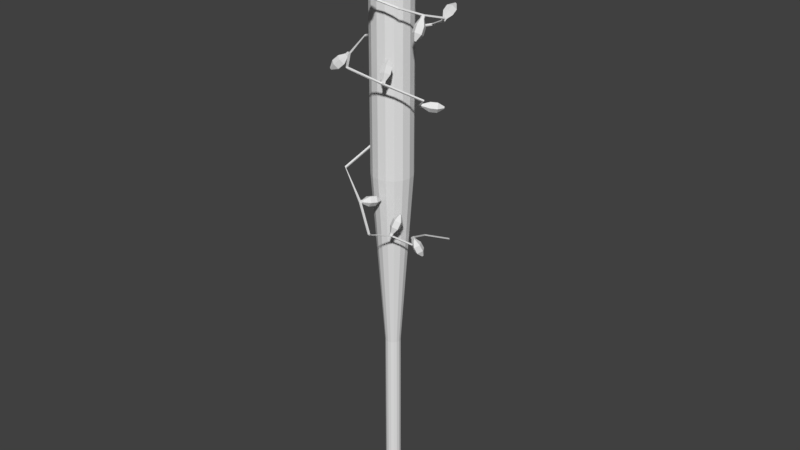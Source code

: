 # Source: baseball_bat_with_xmas_lights.blend  (saved by Blender 2.78.0; exported with 4.5.12 LTS)
import bpy
from mathutils import Matrix  # noqa: F401  (used for matrix-valued properties, if any)

bpy.ops.wm.read_factory_settings(use_empty=True)
scene = bpy.context.scene
scene.name = 'Scene'

# ---- collections
col_collection_1 = bpy.data.collections.new('Collection 1'); scene.collection.children.link(col_collection_1)

# ---- world
world_world = bpy.data.worlds.new('World'); scene.world = world_world
world_world.color = (0.05088, 0.05088, 0.05088)
world_world.use_sun_shadow = False
world_world.sun_shadow_jitter_overblur = 0.0
world_world.cycles.sampling_method = 'MANUAL'

# ---- meshes
me_cylinder = bpy.data.meshes.new('Cylinder')
me_cylinder.from_pydata([(0.07898, 0.04083, 0.4583), (0.07999, 0.05161, 0.4621), (0.07557, 0.04777, 0.4742), (0.07817, 0.06977, 0.4353), (0.07456, 0.03699, 0.4704), (0.07567, 0.04309, 0.4259), (0.0845, 0.03161, 0.4723), (0.1003, 0.02977, 0.4307), (0.09166, 0.03906, 0.4773), (0.118, 0.04821, 0.443), (0.08614, 0.04905, 0.4785), (0.1043, 0.07293, 0.4459), (0.08892, 0.03545, 0.4602), (0.09608, 0.0429, 0.4652), (0.09056, 0.05289, 0.4664), (0.08898, 0.07916, 0.4058), (0.08647, 0.05248, 0.3964), (0.1111, 0.03916, 0.4012), (0.1288, 0.0576, 0.4135), (0.1151, 0.08232, 0.4164), (0.1133, 0.07458, 0.3805), (0.1127, 0.0684, 0.3783), (0.1184, 0.06532, 0.3794), (0.1225, 0.06959, 0.3823), (0.1194, 0.07531, 0.3829), (0.1224, -0.1423, 0.5784), (0.1187, -0.1321, 0.5746), (0.1161, -0.1376, 0.5626), (0.1336, -0.1106, 0.5937), (0.1198, -0.1478, 0.5664), (0.1426, -0.1358, 0.6032), (0.1108, -0.1533, 0.5709), (0.1203, -0.1495, 0.6142), (0.1016, -0.1465, 0.5698), (0.09753, -0.1327, 0.6116), (0.1049, -0.1368, 0.5647), (0.1057, -0.1087, 0.5989), (0.1134, -0.1478, 0.5829), (0.1042, -0.1411, 0.5818), (0.1075, -0.1314, 0.5767), (0.14, -0.09729, 0.6231), (0.149, -0.1225, 0.6325), (0.1267, -0.1362, 0.6436), (0.1039, -0.1194, 0.6409), (0.1121, -0.0954, 0.6283), (0.1336, -0.09832, 0.6579), (0.1357, -0.1042, 0.6601), (0.1306, -0.1073, 0.6627), (0.1253, -0.1035, 0.662), (0.1272, -0.09788, 0.6591), (-0.005433, -0.1884, 0.7196), (0.0006797, -0.192, 0.7106), (-0.003385, -0.2046, 0.7128), (0.02371, -0.1695, 0.707), (-0.009498, -0.201, 0.7218), (0.00858, -0.1606, 0.7293), (-0.02001, -0.1983, 0.7181), (-0.01743, -0.1539, 0.7202), (-0.02039, -0.2002, 0.7068), (-0.01838, -0.1586, 0.6922), (-0.01012, -0.2041, 0.7036), (0.007049, -0.1682, 0.684), (-0.01594, -0.1857, 0.7159), (-0.01632, -0.1876, 0.7046), (-0.006051, -0.1915, 0.7013), (0.03365, -0.1387, 0.7015), (0.01852, -0.1298, 0.7238), (-0.007494, -0.1231, 0.7146), (-0.00844, -0.1278, 0.6867), (0.01699, -0.1374, 0.6785), (0.02387, -0.1053, 0.695), (0.02037, -0.1032, 0.7001), (0.01435, -0.1017, 0.698), (0.01413, -0.1028, 0.6915), (0.02001, -0.105, 0.6896), (-0.1082, 0.0445, 0.9124), (-0.1145, 0.03569, 0.9161), (-0.1079, 0.02744, 0.9079), (-0.1417, 0.0494, 0.9272), (-0.1015, 0.03625, 0.9042), (-0.126, 0.07122, 0.918), (-0.09225, 0.03704, 0.9109), (-0.1031, 0.07317, 0.9346), (-0.09284, 0.02871, 0.9187), (-0.1045, 0.05255, 0.954), (-0.1025, 0.02277, 0.9169), (-0.1284, 0.03786, 0.9495), (-0.0989, 0.04529, 0.9191), (-0.09949, 0.03696, 0.927), (-0.1091, 0.03103, 0.9251), (-0.158, 0.06958, 0.9473), (-0.1423, 0.0914, 0.9381), (-0.1193, 0.09335, 0.9547), (-0.1208, 0.07273, 0.9742), (-0.1447, 0.05804, 0.9696), (-0.1556, 0.09285, 0.974), (-0.152, 0.09791, 0.9718), (-0.1467, 0.09836, 0.9757), (-0.147, 0.09358, 0.9802), (-0.1526, 0.09018, 0.9791), (0.1016, 0.08111, 1.088), (0.0948, 0.0896, 1.092), (0.0847, 0.08089, 1.093), (0.1079, 0.1164, 1.079), (0.09146, 0.07239, 1.09), (0.1246, 0.09539, 1.07), (0.09676, 0.06785, 1.099), (0.1378, 0.08415, 1.093), (0.09328, 0.07353, 1.108), (0.1291, 0.09822, 1.116), (0.08582, 0.08159, 1.105), (0.1107, 0.1182, 1.107), (0.1069, 0.07656, 1.097), (0.1034, 0.08225, 1.107), (0.09592, 0.0903, 1.103), (0.1326, 0.1377, 1.075), (0.1493, 0.1167, 1.066), (0.1625, 0.1055, 1.089), (0.1538, 0.1195, 1.112), (0.1354, 0.1395, 1.104), (0.1659, 0.1461, 1.084), (0.1697, 0.1413, 1.082), (0.1728, 0.1387, 1.087), (0.1708, 0.1419, 1.093), (0.1665, 0.1465, 1.091), (0.09858, -0.1725, 1.28), (0.1044, -0.164, 1.276), (0.107, -0.1719, 1.265), (0.1136, -0.1451, 1.3), (0.1012, -0.1804, 1.27), (0.09921, -0.1662, 1.312), (0.09022, -0.1797, 1.267), (0.07209, -0.1643, 1.304), (0.08927, -0.1706, 1.26), (0.06973, -0.1419, 1.287), (0.09964, -0.1658, 1.259), (0.0954, -0.1301, 1.284), (0.08762, -0.1717, 1.277), (0.08667, -0.1627, 1.27), (0.09704, -0.1579, 1.269), (0.1073, -0.1258, 1.326), (0.09286, -0.1469, 1.338), (0.06573, -0.1449, 1.33), (0.06338, -0.1226, 1.313), (0.08905, -0.1107, 1.31), (0.08231, -0.111, 1.346), (0.07897, -0.1159, 1.349), (0.07269, -0.1155, 1.347), (0.07214, -0.1103, 1.343), (0.07809, -0.1075, 1.343), (-0.09943, -0.1644, 1.334), (-0.1045, -0.1702, 1.342), (-0.09629, -0.1644, 1.351), (-0.1173, -0.1962, 1.327), (-0.0912, -0.1586, 1.342), (-0.1047, -0.1818, 1.306), (-0.09676, -0.1487, 1.341), (-0.1185, -0.1572, 1.303), (-0.1053, -0.1483, 1.349), (-0.1396, -0.1563, 1.322), (-0.105, -0.158, 1.355), (-0.1389, -0.1804, 1.337), (-0.105, -0.1545, 1.332), (-0.1135, -0.1541, 1.34), (-0.1132, -0.1638, 1.346), (-0.1375, -0.2104, 1.306), (-0.1249, -0.196, 1.285), (-0.1386, -0.1714, 1.281), (-0.1597, -0.1705, 1.3), (-0.159, -0.1946, 1.315), (-0.1617, -0.2054, 1.28), (-0.1588, -0.2021, 1.276), (-0.162, -0.1964, 1.275), (-0.1668, -0.1962, 1.279), (-0.1667, -0.2017, 1.283), (-0.07171, 0.1361, 1.4), (-0.06931, 0.1279, 1.393), (-0.06888, 0.137, 1.383), (-0.08097, 0.1008, 1.406), (-0.07129, 0.1453, 1.39), (-0.08693, 0.1212, 1.425), (-0.06137, 0.1493, 1.395), (-0.06238, 0.131, 1.435), (-0.05283, 0.1435, 1.39), (-0.04125, 0.1168, 1.423), (-0.05748, 0.1359, 1.382), (-0.05274, 0.09806, 1.405), (-0.0618, 0.1401, 1.404), (-0.05326, 0.1343, 1.399), (-0.0579, 0.1268, 1.392), (-0.08201, 0.07836, 1.43), (-0.08797, 0.09875, 1.449), (-0.06342, 0.1086, 1.459), (-0.04229, 0.09432, 1.447), (-0.05378, 0.07562, 1.429), (-0.06897, 0.06796, 1.461), (-0.07034, 0.07268, 1.466), (-0.06466, 0.07496, 1.468), (-0.05977, 0.07165, 1.465), (-0.06243, 0.06733, 1.461), (0.1351, 0.168, 1.463), (0.1368, 0.1625, 1.473), (0.1377, 0.1508, 1.466), (0.1237, 0.1818, 1.495), (0.1359, 0.1564, 1.456), (0.1195, 0.1955, 1.471), (0.1462, 0.1595, 1.452), (0.1448, 0.2032, 1.46), (0.1542, 0.1558, 1.459), (0.1647, 0.1942, 1.479), (0.1489, 0.1505, 1.468), (0.1516, 0.181, 1.5), (0.1454, 0.1711, 1.459), (0.1534, 0.1675, 1.466), (0.1481, 0.1621, 1.475), (0.1217, 0.2103, 1.512), (0.1174, 0.224, 1.487), (0.1428, 0.2316, 1.477), (0.1627, 0.2227, 1.495), (0.1496, 0.2094, 1.516), (0.1346, 0.243, 1.515), (0.1336, 0.2462, 1.51), (0.1395, 0.2479, 1.507), (0.1441, 0.2459, 1.512), (0.1411, 0.2428, 1.517), (0.1952, -0.03137, 1.517), (0.1992, -0.04099, 1.523), (0.1989, -0.03405, 1.535), (0.2152, -0.05859, 1.499), (0.1949, -0.02443, 1.529), (0.2053, -0.03478, 1.485), (0.183, -0.02487, 1.529), (0.176, -0.03587, 1.485), (0.1797, -0.03476, 1.535), (0.1677, -0.06034, 1.499), (0.1895, -0.04043, 1.538), (0.1919, -0.07438, 1.508), (0.1834, -0.03181, 1.517), (0.1801, -0.0417, 1.523), (0.1898, -0.04737, 1.526), (0.216, -0.07556, 1.47), (0.2062, -0.05176, 1.456), (0.1769, -0.05284, 1.456), (0.1686, -0.07732, 1.47), (0.1928, -0.09136, 1.479), (0.197, -0.08715, 1.441), (0.1948, -0.08164, 1.438), (0.188, -0.08189, 1.438), (0.1861, -0.08756, 1.441), (0.1917, -0.09081, 1.443), (0.0486, -0.1802, 1.619), (0.03863, -0.1808, 1.626), (0.03316, -0.1705, 1.618), (0.04821, -0.1946, 1.655), (0.04312, -0.1698, 1.612), (0.07288, -0.1929, 1.639), (0.04203, -0.1771, 1.603), (0.07017, -0.211, 1.616), (0.03138, -0.1823, 1.603), (0.04382, -0.2238, 1.618), (0.0259, -0.1782, 1.613), (0.03025, -0.2137, 1.642), (0.0475, -0.1875, 1.61), (0.03686, -0.1926, 1.611), (0.03137, -0.1885, 1.621), (0.0616, -0.2198, 1.673), (0.08627, -0.2182, 1.657), (0.08356, -0.2363, 1.634), (0.05721, -0.2491, 1.636), (0.04364, -0.2389, 1.66), (0.07643, -0.2533, 1.673), (0.08214, -0.2529, 1.669), (0.08151, -0.2571, 1.664), (0.07541, -0.2601, 1.664), (0.07227, -0.2577, 1.67), (-0.1527, -0.1001, 1.66), (-0.1591, -0.09343, 1.653), (-0.1628, -0.1042, 1.646), (-0.1457, -0.06402, 1.655), (-0.1564, -0.1109, 1.652), (-0.1298, -0.08048, 1.672), (-0.1629, -0.1144, 1.661), (-0.1459, -0.08913, 1.694), (-0.1734, -0.1099, 1.66), (-0.1718, -0.07801, 1.69), (-0.1733, -0.1036, 1.65), (-0.1717, -0.06249, 1.667), (-0.1592, -0.1036, 1.668), (-0.1696, -0.09908, 1.667), (-0.1696, -0.09281, 1.657), (-0.1366, -0.03762, 1.673), (-0.1207, -0.05408, 1.689), (-0.1368, -0.06273, 1.711), (-0.1627, -0.05161, 1.708), (-0.1626, -0.03609, 1.684), (-0.1354, -0.0222, 1.704), (-0.1317, -0.02601, 1.708), (-0.1355, -0.02801, 1.713), (-0.1415, -0.02544, 1.713), (-0.1414, -0.02185, 1.707), (0.0241, 0.2235, 1.852), (0.02897, 0.2164, 1.846), (0.02664, 0.223, 1.844), (0.02668, 0.2167, 1.853), (-0.09554, 0.1635, 1.8), (-0.09173, 0.1636, 1.793), (-0.08832, 0.1576, 1.795), (-0.09176, 0.1574, 1.802), (-0.1805, 0.08541, 1.737), (-0.1757, 0.08641, 1.731), (-0.1714, 0.08137, 1.734), (-0.1758, 0.08033, 1.74), (-0.233, -0.005402, 1.667), (-0.2276, -0.00339, 1.661), (-0.2229, -0.007448, 1.665), (-0.2278, -0.009395, 1.67), (-0.1691, -0.1122, 1.653), (-0.1638, -0.1078, 1.648), (-0.1613, -0.1056, 1.655), (-0.1661, -0.1096, 1.659), (-0.08137, -0.2011, 1.649), (-0.07688, -0.1959, 1.645), (-0.07512, -0.193, 1.651), (-0.07923, -0.1978, 1.655), (0.03704, -0.1799, 1.61), (0.03381, -0.1741, 1.605), (0.03399, -0.1699, 1.611), (0.03697, -0.1751, 1.615), (0.1442, -0.134, 1.574), (0.14, -0.1287, 1.57), (0.1393, -0.1249, 1.576), (0.1432, -0.1298, 1.58), (0.1944, -0.03304, 1.532), (0.1873, -0.03178, 1.529), (0.1851, -0.02926, 1.535), (0.1916, -0.03036, 1.538), (0.2162, 0.07488, 1.5), (0.2088, 0.07475, 1.497), (0.2065, 0.07596, 1.504), (0.2132, 0.07611, 1.507), (0.1468, 0.1587, 1.461), (0.1454, 0.1533, 1.455), (0.1409, 0.1502, 1.46), (0.1421, 0.1551, 1.465), (0.05037, 0.2119, 1.414), (0.05038, 0.2057, 1.409), (0.04729, 0.2019, 1.414), (0.0472, 0.2076, 1.419), (-0.0664, 0.1465, 1.388), (-0.06196, 0.142, 1.383), (-0.05985, 0.1384, 1.388), (-0.0639, 0.1424, 1.393), (-0.1798, 0.03187, 1.363), (-0.1744, 0.02832, 1.358), (-0.1715, 0.02561, 1.364), (-0.1764, 0.02884, 1.368), (-0.1026, -0.1585, 1.348), (-0.09837, -0.1558, 1.342), (-0.09373, -0.1532, 1.347), (-0.09757, -0.1557, 1.353), (-0.0163, -0.2691, 1.335), (-0.01301, -0.2649, 1.329), (-0.009409, -0.2613, 1.334), (-0.01236, -0.265, 1.34), (0.1018, -0.1778, 1.265), (0.09632, -0.1755, 1.259), (0.09426, -0.1706, 1.264), (0.09927, -0.1726, 1.269), (0.2175, -0.05741, 1.185), (0.2117, -0.05546, 1.18), (0.2094, -0.05091, 1.185), (0.2147, -0.05261, 1.19), (0.09403, 0.0782, 1.097), (0.08969, 0.07203, 1.094), (0.08632, 0.0721, 1.1), (0.09026, 0.0778, 1.103), (-0.04379, 0.2095, 1.009), (-0.04807, 0.2032, 1.006), (-0.05136, 0.2032, 1.013), (-0.04748, 0.209, 1.016), (-0.1042, 0.03258, 0.9096), (-0.09676, 0.03191, 0.9066), (-0.09516, 0.02848, 0.9127), (-0.102, 0.02903, 0.9156), (-0.1577, -0.1346, 0.8119), (-0.1503, -0.1354, 0.8088), (-0.1488, -0.1391, 0.8149), (-0.1556, -0.1383, 0.8179), (-0.01531, -0.206, 0.7119), (-0.01345, -0.1987, 0.7091), (-0.009297, -0.1981, 0.715), (-0.01092, -0.2048, 0.7177), (0.09563, -0.2758, 0.6183), (0.09809, -0.2688, 0.615), (0.1028, -0.2685, 0.6204), (0.1007, -0.2749, 0.6236), (0.1158, -0.1465, 0.5648), (0.1082, -0.1457, 0.5622), (0.107, -0.1425, 0.5686), (0.1139, -0.1432, 0.5711), (0.1632, -0.06057, 0.502), (0.1567, -0.05793, 0.498), (0.1562, -0.05288, 0.5032), (0.1622, -0.0552, 0.507), (0.08619, 0.04274, 0.4727), (0.07999, 0.03839, 0.4699), (0.07735, 0.03882, 0.4766), (0.08302, 0.04285, 0.4793), (0.03743, 0.1874, 0.4093), (0.03069, 0.1846, 0.4058), (0.02738, 0.1865, 0.412), (0.03353, 0.1891, 0.4153), (0.02465, 0.3936, 0.3015), (0.01786, 0.3917, 0.2975), (0.01439, 0.3945, 0.3033), (0.02059, 0.3962, 0.307), (-0.1783, 0.0746, 1.754), (-0.1764, 0.08577, 1.756), (-0.1706, 0.08669, 1.744), (-0.1763, 0.08891, 1.788), (-0.1724, 0.07551, 1.742), (-0.181, 0.06125, 1.784), (-0.1827, 0.07441, 1.737), (-0.2063, 0.05852, 1.771), (-0.1871, 0.0849, 1.735), (-0.2173, 0.08449, 1.768), (-0.1796, 0.09249, 1.74), (-0.1988, 0.1033, 1.778), (-0.1885, 0.07349, 1.749), (-0.193, 0.08399, 1.747), (-0.1855, 0.09157, 1.752), (-0.1906, 0.08667, 1.817), (-0.1953, 0.05901, 1.813), (-0.2207, 0.05628, 1.8), (-0.2316, 0.08225, 1.797), (-0.2131, 0.101, 1.808), (-0.2199, 0.07796, 1.835), (-0.221, 0.07156, 1.834), (-0.2268, 0.07093, 1.831), (-0.2294, 0.07694, 1.831), (-0.2251, 0.08129, 1.833), (-0.08137, -0.2011, 1.649), (-0.07688, -0.1959, 1.645), (-0.07512, -0.193, 1.651), (-0.07923, -0.1978, 1.655), (3.224e-08, 0.0866, -1.0), (2.183e-08, 0.05196, 2.0), (0.03314, 0.08001, -1.0), (0.01989, 0.04801, 2.0), (0.06124, 0.06124, -1.0), (0.03674, 0.03674, 2.0), (0.08001, 0.03314, -1.0), (0.04801, 0.01989, 2.0), (0.0866, -2.135e-09, -1.0), (0.05197, -2.271e-09, 2.0), (0.08001, -0.03314, -1.0), (0.04801, -0.01989, 2.0), (0.06124, -0.06124, -1.0), (0.03674, -0.03674, 2.0), (0.03314, -0.08001, -1.0), (0.01989, -0.04801, 2.0), (4.532e-08, -0.0866, -1.0), (2.968e-08, -0.05196, 2.0), (-0.03314, -0.08001, -1.0), (-0.01989, -0.04801, 2.0), (-0.06124, -0.06124, -1.0), (-0.03674, -0.03674, 2.0), (-0.08001, -0.03314, -1.0), (-0.04801, -0.01989, 2.0), (-0.0866, 2.683e-09, -1.0), (-0.05196, 6.197e-10, 2.0), (-0.08001, 0.03314, -1.0), (-0.04801, 0.01989, 2.0), (-0.06124, 0.06124, -1.0), (-0.03674, 0.03674, 2.0), (-0.03314, 0.08001, -1.0), (-0.01989, 0.04801, 2.0), (3.224e-08, 0.0866, -0.9709), (3.663e-08, 0.03683, -0.9388), (3.663e-08, 0.03683, -0.07562), (3.162e-08, 0.09699, 0.7847), (3.162e-08, 0.09699, 1.963), (0.03712, 0.08961, 1.963), (0.03712, 0.08961, 0.7847), (0.0141, 0.03403, -0.07562), (0.0141, 0.03403, -0.9388), (0.03314, 0.08001, -0.9709), (0.06858, 0.06858, 1.963), (0.06858, 0.06858, 0.7847), (0.02605, 0.02604, -0.07562), (0.02605, 0.02604, -0.9388), (0.06124, 0.06124, -0.9709), (0.08961, 0.03712, 1.963), (0.08961, 0.03712, 0.7847), (0.03403, 0.0141, -0.07562), (0.03403, 0.0141, -0.9388), (0.08001, 0.03314, -0.9709), (0.09699, -2.559e-09, 1.963), (0.09699, -2.559e-09, 0.7847), (0.03683, -6.066e-10, -0.07562), (0.03683, -6.066e-10, -0.9388), (0.0866, -2.135e-09, -0.9709), (0.08961, -0.03712, 1.963), (0.08961, -0.03712, 0.7847), (0.03403, -0.0141, -0.07562), (0.03403, -0.0141, -0.9388), (0.08001, -0.03314, -0.9709), (0.06858, -0.06858, 1.963), (0.06858, -0.06858, 0.7847), (0.02605, -0.02604, -0.07562), (0.02605, -0.02604, -0.9388), (0.06124, -0.06124, -0.9709), (0.03712, -0.08961, 1.963), (0.03712, -0.08961, 0.7847), (0.0141, -0.03403, -0.07562), (0.0141, -0.03403, -0.9388), (0.03314, -0.08001, -0.9709), (4.626e-08, -0.09699, 1.963), (4.626e-08, -0.09699, 0.7847), (4.219e-08, -0.03683, -0.07562), (4.219e-08, -0.03683, -0.9388), (4.532e-08, -0.0866, -0.9709), (-0.03712, -0.08961, 1.963), (-0.03712, -0.08961, 0.7847), (-0.0141, -0.03403, -0.07562), (-0.0141, -0.03403, -0.9388), (-0.03314, -0.08001, -0.9709), (-0.06858, -0.06858, 1.963), (-0.06858, -0.06858, 0.7847), (-0.02604, -0.02604, -0.07562), (-0.02604, -0.02604, -0.9388), (-0.06124, -0.06124, -0.9709), (-0.08961, -0.03712, 1.963), (-0.08961, -0.03712, 0.7847), (-0.03403, -0.0141, -0.07562), (-0.03403, -0.0141, -0.9388), (-0.08001, -0.03314, -0.9709), (-0.09699, 2.837e-09, 1.963), (-0.09699, 2.837e-09, 0.7847), (-0.03683, 1.443e-09, -0.07562), (-0.03683, 1.443e-09, -0.9388), (-0.0866, 2.683e-09, -0.9709), (-0.08961, 0.03712, 1.963), (-0.08961, 0.03712, 0.7847), (-0.03403, 0.0141, -0.07562), (-0.03403, 0.0141, -0.9388), (-0.08001, 0.03314, -0.9709), (-0.06858, 0.06858, 1.963), (-0.06858, 0.06858, 0.7847), (-0.02604, 0.02604, -0.07562), (-0.02604, 0.02604, -0.9388), (-0.06124, 0.06124, -0.9709), (-0.03712, 0.08961, 1.963), (-0.03712, 0.08961, 0.7847), (-0.0141, 0.03403, -0.07562), (-0.0141, 0.03403, -0.9388), (-0.03314, 0.08001, -0.9709)], [(442, 441), (443, 442), (444, 443), (441, 444)], [(5, 3, 15, 16), (4, 0, 12, 6), (1, 3, 5, 0), (9, 7, 17, 18), (6, 12, 13, 8), (0, 5, 7, 12), (15, 19, 24, 20), (8, 13, 14, 10), (12, 7, 9, 13), (3, 11, 19, 15), (10, 14, 1, 2), (13, 9, 11, 14), (7, 5, 16, 17), (2, 1, 0, 4), (14, 11, 3, 1), (2, 4, 6, 8, 10), (11, 9, 18, 19), (21, 20, 24, 23, 22), (18, 17, 22, 23), (16, 15, 20, 21), (19, 18, 23, 24), (17, 16, 21, 22), (30, 28, 40, 41), (29, 25, 37, 31), (26, 28, 30, 25), (34, 32, 42, 43), (31, 37, 38, 33), (25, 30, 32, 37), (40, 44, 49, 45), (33, 38, 39, 35), (37, 32, 34, 38), (28, 36, 44, 40), (35, 39, 26, 27), (38, 34, 36, 39), (32, 30, 41, 42), (27, 26, 25, 29), (39, 36, 28, 26), (27, 29, 31, 33, 35), (36, 34, 43, 44), (46, 45, 49, 48, 47), (43, 42, 47, 48), (41, 40, 45, 46), (44, 43, 48, 49), (42, 41, 46, 47), (55, 53, 65, 66), (54, 50, 62, 56), (51, 53, 55, 50), (59, 57, 67, 68), (56, 62, 63, 58), (50, 55, 57, 62), (65, 69, 74, 70), (58, 63, 64, 60), (62, 57, 59, 63), (53, 61, 69, 65), (60, 64, 51, 52), (63, 59, 61, 64), (57, 55, 66, 67), (52, 51, 50, 54), (64, 61, 53, 51), (52, 54, 56, 58, 60), (61, 59, 68, 69), (71, 70, 74, 73, 72), (68, 67, 72, 73), (66, 65, 70, 71), (69, 68, 73, 74), (67, 66, 71, 72), (80, 78, 90, 91), (79, 75, 87, 81), (76, 78, 80, 75), (84, 82, 92, 93), (81, 87, 88, 83), (75, 80, 82, 87), (90, 94, 99, 95), (83, 88, 89, 85), (87, 82, 84, 88), (78, 86, 94, 90), (85, 89, 76, 77), (88, 84, 86, 89), (82, 80, 91, 92), (77, 76, 75, 79), (89, 86, 78, 76), (77, 79, 81, 83, 85), (86, 84, 93, 94), (96, 95, 99, 98, 97), (93, 92, 97, 98), (91, 90, 95, 96), (94, 93, 98, 99), (92, 91, 96, 97), (105, 103, 115, 116), (104, 100, 112, 106), (101, 103, 105, 100), (109, 107, 117, 118), (106, 112, 113, 108), (100, 105, 107, 112), (115, 119, 124, 120), (108, 113, 114, 110), (112, 107, 109, 113), (103, 111, 119, 115), (110, 114, 101, 102), (113, 109, 111, 114), (107, 105, 116, 117), (102, 101, 100, 104), (114, 111, 103, 101), (102, 104, 106, 108, 110), (111, 109, 118, 119), (121, 120, 124, 123, 122), (118, 117, 122, 123), (116, 115, 120, 121), (119, 118, 123, 124), (117, 116, 121, 122), (130, 128, 140, 141), (129, 125, 137, 131), (126, 128, 130, 125), (134, 132, 142, 143), (131, 137, 138, 133), (125, 130, 132, 137), (140, 144, 149, 145), (133, 138, 139, 135), (137, 132, 134, 138), (128, 136, 144, 140), (135, 139, 126, 127), (138, 134, 136, 139), (132, 130, 141, 142), (127, 126, 125, 129), (139, 136, 128, 126), (127, 129, 131, 133, 135), (136, 134, 143, 144), (146, 145, 149, 148, 147), (143, 142, 147, 148), (141, 140, 145, 146), (144, 143, 148, 149), (142, 141, 146, 147), (155, 153, 165, 166), (154, 150, 162, 156), (151, 153, 155, 150), (159, 157, 167, 168), (156, 162, 163, 158), (150, 155, 157, 162), (165, 169, 174, 170), (158, 163, 164, 160), (162, 157, 159, 163), (153, 161, 169, 165), (160, 164, 151, 152), (163, 159, 161, 164), (157, 155, 166, 167), (152, 151, 150, 154), (164, 161, 153, 151), (152, 154, 156, 158, 160), (161, 159, 168, 169), (171, 170, 174, 173, 172), (168, 167, 172, 173), (166, 165, 170, 171), (169, 168, 173, 174), (167, 166, 171, 172), (180, 178, 190, 191), (179, 175, 187, 181), (176, 178, 180, 175), (184, 182, 192, 193), (181, 187, 188, 183), (175, 180, 182, 187), (190, 194, 199, 195), (183, 188, 189, 185), (187, 182, 184, 188), (178, 186, 194, 190), (185, 189, 176, 177), (188, 184, 186, 189), (182, 180, 191, 192), (177, 176, 175, 179), (189, 186, 178, 176), (177, 179, 181, 183, 185), (186, 184, 193, 194), (196, 195, 199, 198, 197), (193, 192, 197, 198), (191, 190, 195, 196), (194, 193, 198, 199), (192, 191, 196, 197), (205, 203, 215, 216), (204, 200, 212, 206), (201, 203, 205, 200), (209, 207, 217, 218), (206, 212, 213, 208), (200, 205, 207, 212), (215, 219, 224, 220), (208, 213, 214, 210), (212, 207, 209, 213), (203, 211, 219, 215), (210, 214, 201, 202), (213, 209, 211, 214), (207, 205, 216, 217), (202, 201, 200, 204), (214, 211, 203, 201), (202, 204, 206, 208, 210), (211, 209, 218, 219), (221, 220, 224, 223, 222), (218, 217, 222, 223), (216, 215, 220, 221), (219, 218, 223, 224), (217, 216, 221, 222), (230, 228, 240, 241), (229, 225, 237, 231), (226, 228, 230, 225), (234, 232, 242, 243), (231, 237, 238, 233), (225, 230, 232, 237), (240, 244, 249, 245), (233, 238, 239, 235), (237, 232, 234, 238), (228, 236, 244, 240), (235, 239, 226, 227), (238, 234, 236, 239), (232, 230, 241, 242), (227, 226, 225, 229), (239, 236, 228, 226), (227, 229, 231, 233, 235), (236, 234, 243, 244), (246, 245, 249, 248, 247), (243, 242, 247, 248), (241, 240, 245, 246), (244, 243, 248, 249), (242, 241, 246, 247), (255, 253, 265, 266), (254, 250, 262, 256), (251, 253, 255, 250), (259, 257, 267, 268), (256, 262, 263, 258), (250, 255, 257, 262), (265, 269, 274, 270), (258, 263, 264, 260), (262, 257, 259, 263), (253, 261, 269, 265), (260, 264, 251, 252), (263, 259, 261, 264), (257, 255, 266, 267), (252, 251, 250, 254), (264, 261, 253, 251), (252, 254, 256, 258, 260), (261, 259, 268, 269), (271, 270, 274, 273, 272), (268, 267, 272, 273), (266, 265, 270, 271), (269, 268, 273, 274), (267, 266, 271, 272), (280, 278, 290, 291), (279, 275, 287, 281), (276, 278, 280, 275), (284, 282, 292, 293), (281, 287, 288, 283), (275, 280, 282, 287), (290, 294, 299, 295), (283, 288, 289, 285), (287, 282, 284, 288), (278, 286, 294, 290), (285, 289, 276, 277), (288, 284, 286, 289), (282, 280, 291, 292), (277, 276, 275, 279), (289, 286, 278, 276), (277, 279, 281, 283, 285), (286, 284, 293, 294), (296, 295, 299, 298, 297), (293, 292, 297, 298), (291, 290, 295, 296), (294, 293, 298, 299), (292, 291, 296, 297), (304, 305, 309, 308), (308, 309, 313, 312), (312, 313, 317, 316), (316, 317, 321, 320), (320, 321, 325, 324), (324, 325, 329, 328), (328, 329, 333, 332), (332, 333, 337, 336), (336, 337, 341, 340), (340, 341, 345, 344), (344, 345, 349, 348), (348, 349, 353, 352), (352, 353, 357, 356), (356, 357, 361, 360), (360, 361, 365, 364), (364, 365, 369, 368), (368, 369, 373, 372), (372, 373, 377, 376), (376, 377, 381, 380), (380, 381, 385, 384), (384, 385, 389, 388), (388, 389, 393, 392), (392, 393, 397, 396), (396, 397, 401, 400), (400, 401, 405, 404), (404, 405, 409, 408), (408, 409, 413, 412), (412, 413, 414, 415), (300, 302, 305, 304), (302, 301, 306, 305), (301, 303, 307, 306), (303, 300, 304, 307), (305, 306, 310, 309), (306, 307, 311, 310), (307, 304, 308, 311), (309, 310, 314, 313), (310, 311, 315, 314), (311, 308, 312, 315), (313, 314, 318, 317), (314, 315, 319, 318), (315, 312, 316, 319), (317, 318, 322, 321), (318, 319, 323, 322), (319, 316, 320, 323), (321, 322, 326, 325), (322, 323, 327, 326), (323, 320, 324, 327), (325, 326, 330, 329), (326, 327, 331, 330), (327, 324, 328, 331), (329, 330, 334, 333), (330, 331, 335, 334), (331, 328, 332, 335), (333, 334, 338, 337), (334, 335, 339, 338), (335, 332, 336, 339), (337, 338, 342, 341), (338, 339, 343, 342), (339, 336, 340, 343), (341, 342, 346, 345), (342, 343, 347, 346), (343, 340, 344, 347), (345, 346, 350, 349), (346, 347, 351, 350), (347, 344, 348, 351), (349, 350, 354, 353), (350, 351, 355, 354), (351, 348, 352, 355), (353, 354, 358, 357), (354, 355, 359, 358), (355, 352, 356, 359), (357, 358, 362, 361), (358, 359, 363, 362), (359, 356, 360, 363), (361, 362, 366, 365), (362, 363, 367, 366), (363, 360, 364, 367), (365, 366, 370, 369), (366, 367, 371, 370), (367, 364, 368, 371), (369, 370, 374, 373), (370, 371, 375, 374), (371, 368, 372, 375), (373, 374, 378, 377), (374, 375, 379, 378), (375, 372, 376, 379), (377, 378, 382, 381), (378, 379, 383, 382), (379, 376, 380, 383), (381, 382, 386, 385), (382, 383, 387, 386), (383, 380, 384, 387), (385, 386, 390, 389), (386, 387, 391, 390), (387, 384, 388, 391), (389, 390, 394, 393), (390, 391, 395, 394), (391, 388, 392, 395), (393, 394, 398, 397), (394, 395, 399, 398), (395, 392, 396, 399), (397, 398, 402, 401), (398, 399, 403, 402), (399, 396, 400, 403), (401, 402, 406, 405), (402, 403, 407, 406), (403, 400, 404, 407), (405, 406, 410, 409), (406, 407, 411, 410), (407, 404, 408, 411), (409, 410, 414, 413), (410, 411, 415, 414), (411, 408, 412, 415), (303, 301, 302, 300), (421, 419, 431, 432), (420, 416, 428, 422), (417, 419, 421, 416), (425, 423, 433, 434), (422, 428, 429, 424), (416, 421, 423, 428), (431, 435, 440, 436), (424, 429, 430, 426), (428, 423, 425, 429), (419, 427, 435, 431), (426, 430, 417, 418), (429, 425, 427, 430), (423, 421, 432, 433), (418, 417, 416, 420), (430, 427, 419, 417), (418, 420, 422, 424, 426), (427, 425, 434, 435), (437, 436, 440, 439, 438), (434, 433, 438, 439), (432, 431, 436, 437), (435, 434, 439, 440), (433, 432, 437, 438), (481, 446, 448, 482), (482, 448, 450, 487), (487, 450, 452, 492), (492, 452, 454, 497), (497, 454, 456, 502), (502, 456, 458, 507), (507, 458, 460, 512), (512, 460, 462, 517), (517, 462, 464, 522), (522, 464, 466, 527), (527, 466, 468, 532), (532, 468, 470, 537), (537, 470, 472, 542), (542, 472, 474, 547), (448, 446, 476, 474, 472, 470, 468, 466, 464, 462, 460, 458, 456, 454, 452, 450), (547, 474, 476, 552), (552, 476, 446, 481), (445, 447, 449, 451, 453, 455, 457, 459, 461, 463, 465, 467, 469, 471, 473, 475), (475, 556, 477, 445), (556, 555, 478, 477), (555, 554, 479, 478), (554, 553, 480, 479), (553, 552, 481, 480), (473, 551, 556, 475), (551, 550, 555, 556), (550, 549, 554, 555), (549, 548, 553, 554), (548, 547, 552, 553), (471, 546, 551, 473), (546, 545, 550, 551), (545, 544, 549, 550), (544, 543, 548, 549), (543, 542, 547, 548), (469, 541, 546, 471), (541, 540, 545, 546), (540, 539, 544, 545), (539, 538, 543, 544), (538, 537, 542, 543), (467, 536, 541, 469), (536, 535, 540, 541), (535, 534, 539, 540), (534, 533, 538, 539), (533, 532, 537, 538), (465, 531, 536, 467), (531, 530, 535, 536), (530, 529, 534, 535), (529, 528, 533, 534), (528, 527, 532, 533), (463, 526, 531, 465), (526, 525, 530, 531), (525, 524, 529, 530), (524, 523, 528, 529), (523, 522, 527, 528), (461, 521, 526, 463), (521, 520, 525, 526), (520, 519, 524, 525), (519, 518, 523, 524), (518, 517, 522, 523), (459, 516, 521, 461), (516, 515, 520, 521), (515, 514, 519, 520), (514, 513, 518, 519), (513, 512, 517, 518), (457, 511, 516, 459), (511, 510, 515, 516), (510, 509, 514, 515), (509, 508, 513, 514), (508, 507, 512, 513), (455, 506, 511, 457), (506, 505, 510, 511), (505, 504, 509, 510), (504, 503, 508, 509), (503, 502, 507, 508), (453, 501, 506, 455), (501, 500, 505, 506), (500, 499, 504, 505), (499, 498, 503, 504), (498, 497, 502, 503), (451, 496, 501, 453), (496, 495, 500, 501), (495, 494, 499, 500), (494, 493, 498, 499), (493, 492, 497, 498), (449, 491, 496, 451), (491, 490, 495, 496), (490, 489, 494, 495), (489, 488, 493, 494), (488, 487, 492, 493), (447, 486, 491, 449), (486, 485, 490, 491), (485, 484, 489, 490), (484, 483, 488, 489), (483, 482, 487, 488), (445, 477, 486, 447), (477, 478, 485, 486), (478, 479, 484, 485), (479, 480, 483, 484), (480, 481, 482, 483)])
_uv = me_cylinder.uv_layers.new(name='UVMap')
_uv.uv.foreach_set('vector', [0.7759, 0.7074, 0.7977, 0.7374, 0.7678, 0.7369, 0.7658, 0.7328, 0.3374, 0.3342, 0.3376, 0.3381, 0.3336, 0.335, 0.3371, 0.334, 0.341, 0.3348, 0.3579, 0.3417, 0.3377, 0.3566, 0.3376, 0.3381, 0.7307, 0.7583, 0.7306, 0.7074, 0.7618, 0.734, 0.7611, 0.7378, 0.3371, 0.334, 0.3336, 0.335, 0.3358, 0.3318, 0.3373, 0.3337, 0.3376, 0.3381, 0.3377, 0.3566, 0.317, 0.3419, 0.3336, 0.335, 0.7678, 0.7369, 0.7646, 0.7399, 0.7639, 0.737, 0.7644, 0.7367, 0.3373, 0.3337, 0.3358, 0.3318, 0.3391, 0.3311, 0.3377, 0.3337, 0.3336, 0.335, 0.317, 0.3419, 0.3259, 0.318, 0.3358, 0.3318, 0.7977, 0.7374, 0.7746, 0.7715, 0.7646, 0.7399, 0.7678, 0.7369, 0.3377, 0.3337, 0.3391, 0.3311, 0.341, 0.3348, 0.3377, 0.3341, 0.3358, 0.3318, 0.3259, 0.318, 0.3503, 0.318, 0.3391, 0.3311, 0.7306, 0.7074, 0.7759, 0.7074, 0.7658, 0.7328, 0.7618, 0.734, 0.3377, 0.3341, 0.341, 0.3348, 0.3376, 0.3381, 0.3374, 0.3342, 0.3391, 0.3311, 0.3503, 0.318, 0.3579, 0.3417, 0.341, 0.3348, 0.3377, 0.3341, 0.3374, 0.3342, 0.3371, 0.334, 0.3373, 0.3337, 0.3377, 0.3337, 0.7746, 0.7715, 0.7307, 0.7583, 0.7611, 0.7378, 0.7646, 0.7399, 0.7642, 0.7361, 0.7644, 0.7367, 0.7639, 0.737, 0.7635, 0.7367, 0.7636, 0.7362, 0.7611, 0.7378, 0.7618, 0.734, 0.7636, 0.7362, 0.7635, 0.7367, 0.7658, 0.7328, 0.7678, 0.7369, 0.7644, 0.7367, 0.7642, 0.7361, 0.7646, 0.7399, 0.7611, 0.7378, 0.7635, 0.7367, 0.7639, 0.737, 0.7618, 0.734, 0.7658, 0.7328, 0.7642, 0.7361, 0.7636, 0.7362, 0.8107, 0.7047, 0.862, 0.7045, 0.8355, 0.7357, 0.8316, 0.7349, 0.1033, 0.4888, 0.1013, 0.4919, 0.1001, 0.4874, 0.1032, 0.4883, 0.1058, 0.4912, 0.1151, 0.5066, 0.09102, 0.5066, 0.1013, 0.4919, 0.8321, 0.7715, 0.7981, 0.7487, 0.8296, 0.7386, 0.8326, 0.7416, 0.1032, 0.4883, 0.1001, 0.4874, 0.1035, 0.4853, 0.1036, 0.4881, 0.1013, 0.4919, 0.09102, 0.5066, 0.08273, 0.4836, 0.1001, 0.4874, 0.8355, 0.7357, 0.8367, 0.7398, 0.8336, 0.7387, 0.8336, 0.7381, 0.1036, 0.4881, 0.1035, 0.4853, 0.1072, 0.4871, 0.1039, 0.4884, 0.1001, 0.4874, 0.08273, 0.4836, 0.1031, 0.4678, 0.1035, 0.4853, 0.862, 0.7045, 0.862, 0.7498, 0.8367, 0.7398, 0.8355, 0.7357, 0.1039, 0.4884, 0.1072, 0.4871, 0.1058, 0.4912, 0.1038, 0.4889, 0.1035, 0.4853, 0.1031, 0.4678, 0.1241, 0.4836, 0.1072, 0.4871, 0.7981, 0.7487, 0.8107, 0.7047, 0.8316, 0.7349, 0.8296, 0.7386, 0.1038, 0.4889, 0.1058, 0.4912, 0.1013, 0.4919, 0.1033, 0.4888, 0.1072, 0.4871, 0.1241, 0.4836, 0.1151, 0.5066, 0.1058, 0.4912, 0.1038, 0.4889, 0.1033, 0.4888, 0.1032, 0.4883, 0.1036, 0.4881, 0.1039, 0.4884, 0.862, 0.7498, 0.8321, 0.7715, 0.8326, 0.7416, 0.8367, 0.7398, 0.833, 0.7379, 0.8336, 0.7381, 0.8336, 0.7387, 0.8331, 0.7388, 0.8328, 0.7385, 0.8326, 0.7416, 0.8296, 0.7386, 0.8328, 0.7385, 0.8331, 0.7388, 0.8316, 0.7349, 0.8355, 0.7357, 0.8336, 0.7381, 0.833, 0.7379, 0.8367, 0.7398, 0.8326, 0.7416, 0.8331, 0.7388, 0.8336, 0.7387, 0.8296, 0.7386, 0.8316, 0.7349, 0.833, 0.7379, 0.8328, 0.7385, 0.5921, 0.7527, 0.6055, 0.711, 0.6256, 0.7374, 0.6233, 0.7418, 0.2633, 0.5438, 0.2634, 0.5471, 0.2597, 0.5447, 0.2629, 0.5435, 0.2669, 0.5444, 0.2831, 0.5514, 0.2639, 0.5649, 0.2634, 0.5471, 0.6626, 0.7528, 0.6274, 0.7783, 0.6267, 0.7453, 0.6311, 0.7431, 0.2629, 0.5435, 0.2597, 0.5447, 0.2609, 0.5405, 0.2631, 0.5431, 0.2634, 0.5471, 0.2639, 0.5649, 0.244, 0.5521, 0.2597, 0.5447, 0.6256, 0.7374, 0.6306, 0.7382, 0.6283, 0.7409, 0.6276, 0.7407, 0.2631, 0.5431, 0.2609, 0.5405, 0.2653, 0.5402, 0.2634, 0.5431, 0.2597, 0.5447, 0.244, 0.5521, 0.2502, 0.5268, 0.2609, 0.5405, 0.6055, 0.711, 0.6494, 0.711, 0.6306, 0.7382, 0.6256, 0.7374, 0.2634, 0.5431, 0.2653, 0.5402, 0.2669, 0.5444, 0.2637, 0.5434, 0.2609, 0.5405, 0.2502, 0.5268, 0.277, 0.5268, 0.2653, 0.5402, 0.6274, 0.7783, 0.5921, 0.7527, 0.6233, 0.7418, 0.6267, 0.7453, 0.2637, 0.5434, 0.2669, 0.5444, 0.2634, 0.5471, 0.2633, 0.5438, 0.2653, 0.5402, 0.277, 0.5268, 0.2831, 0.5514, 0.2669, 0.5444, 0.2637, 0.5434, 0.2633, 0.5438, 0.2629, 0.5435, 0.2631, 0.5431, 0.2634, 0.5431, 0.6494, 0.711, 0.6626, 0.7528, 0.6311, 0.7431, 0.6306, 0.7382, 0.6272, 0.7413, 0.6276, 0.7407, 0.6283, 0.7409, 0.6283, 0.7415, 0.6277, 0.7418, 0.6311, 0.7431, 0.6267, 0.7453, 0.6277, 0.7418, 0.6283, 0.7415, 0.6233, 0.7418, 0.6256, 0.7374, 0.6276, 0.7407, 0.6272, 0.7413, 0.6306, 0.7382, 0.6311, 0.7431, 0.6283, 0.7415, 0.6283, 0.7409, 0.6267, 0.7453, 0.6233, 0.7418, 0.6272, 0.7413, 0.6277, 0.7418, 0.7794, 0.6399, 0.8012, 0.6699, 0.7712, 0.6694, 0.7693, 0.6653, 0.1029, 0.447, 0.09981, 0.445, 0.1044, 0.4436, 0.1034, 0.4469, 0.1005, 0.4494, 0.08519, 0.4585, 0.08519, 0.4345, 0.09981, 0.445, 0.7341, 0.6908, 0.7341, 0.6399, 0.7653, 0.6666, 0.7645, 0.6703, 0.1034, 0.4469, 0.1044, 0.4436, 0.1068, 0.4473, 0.1035, 0.4473, 0.09981, 0.445, 0.08519, 0.4345, 0.1085, 0.4262, 0.1044, 0.4436, 0.7712, 0.6694, 0.7681, 0.6724, 0.7674, 0.6695, 0.7678, 0.6692, 0.1035, 0.4473, 0.1068, 0.4473, 0.1044, 0.4507, 0.1034, 0.4476, 0.1044, 0.4436, 0.1085, 0.4262, 0.1241, 0.4476, 0.1068, 0.4473, 0.8012, 0.6699, 0.778, 0.704, 0.7681, 0.6724, 0.7712, 0.6694, 0.1034, 0.4476, 0.1044, 0.4507, 0.1005, 0.4494, 0.1029, 0.4475, 0.1068, 0.4473, 0.1241, 0.4476, 0.1076, 0.4675, 0.1044, 0.4507, 0.7341, 0.6399, 0.7794, 0.6399, 0.7693, 0.6653, 0.7653, 0.6666, 0.1029, 0.4475, 0.1005, 0.4494, 0.09981, 0.445, 0.1029, 0.447, 0.1044, 0.4507, 0.1076, 0.4675, 0.08519, 0.4585, 0.1005, 0.4494, 0.1029, 0.4475, 0.1029, 0.447, 0.1034, 0.4469, 0.1035, 0.4473, 0.1034, 0.4476, 0.778, 0.704, 0.7341, 0.6908, 0.7645, 0.6703, 0.7681, 0.6724, 0.7676, 0.6686, 0.7678, 0.6692, 0.7674, 0.6695, 0.767, 0.6692, 0.7671, 0.6687, 0.7645, 0.6703, 0.7653, 0.6666, 0.7671, 0.6687, 0.767, 0.6692, 0.7693, 0.6653, 0.7712, 0.6694, 0.7678, 0.6692, 0.7676, 0.6686, 0.7681, 0.6724, 0.7645, 0.6703, 0.767, 0.6692, 0.7674, 0.6695, 0.7653, 0.6666, 0.7693, 0.6653, 0.7676, 0.6686, 0.7671, 0.6687, 0.5951, 0.5996, 0.5951, 0.6367, 0.5711, 0.6187, 0.572, 0.6142, 0.1066, 0.5281, 0.1096, 0.5259, 0.1091, 0.5304, 0.1067, 0.5285, 0.1049, 0.5248, 0.1007, 0.5069, 0.1241, 0.5151, 0.1096, 0.5259, 0.5285, 0.6142, 0.5582, 0.573, 0.568, 0.6129, 0.5652, 0.6155, 0.1067, 0.5285, 0.1091, 0.5304, 0.1056, 0.5311, 0.1063, 0.5288, 0.1096, 0.5259, 0.1241, 0.5151, 0.1241, 0.5394, 0.1091, 0.5304, 0.5711, 0.6187, 0.5668, 0.6193, 0.568, 0.6165, 0.5685, 0.6165, 0.1063, 0.5288, 0.1056, 0.5311, 0.1026, 0.5288, 0.106, 0.5284, 0.1091, 0.5304, 0.1241, 0.5394, 0.1012, 0.5474, 0.1056, 0.5311, 0.5951, 0.6367, 0.5563, 0.6506, 0.5668, 0.6193, 0.5711, 0.6187, 0.106, 0.5284, 0.1026, 0.5288, 0.1049, 0.5248, 0.1062, 0.5281, 0.1056, 0.5311, 0.1012, 0.5474, 0.08475, 0.5276, 0.1026, 0.5288, 0.5582, 0.573, 0.5951, 0.5996, 0.572, 0.6142, 0.568, 0.6129, 0.1062, 0.5281, 0.1049, 0.5248, 0.1096, 0.5259, 0.1066, 0.5281, 0.1026, 0.5288, 0.08475, 0.5276, 0.1007, 0.5069, 0.1049, 0.5248, 0.1062, 0.5281, 0.1066, 0.5281, 0.1067, 0.5285, 0.1063, 0.5288, 0.106, 0.5284, 0.5563, 0.6506, 0.5285, 0.6142, 0.5652, 0.6155, 0.5668, 0.6193, 0.5687, 0.6159, 0.5685, 0.6165, 0.568, 0.6165, 0.5678, 0.616, 0.5682, 0.6157, 0.5652, 0.6155, 0.568, 0.6129, 0.5682, 0.6157, 0.5678, 0.616, 0.572, 0.6142, 0.5711, 0.6187, 0.5685, 0.6165, 0.5687, 0.6159, 0.5668, 0.6193, 0.5652, 0.6155, 0.5678, 0.616, 0.568, 0.6165, 0.568, 0.6129, 0.572, 0.6142, 0.5687, 0.6159, 0.5682, 0.6157, 0.7946, 0.7719, 0.7946, 0.8171, 0.7692, 0.807, 0.7679, 0.8031, 0.1092, 0.3997, 0.112, 0.4016, 0.1076, 0.4035, 0.1087, 0.3998, 0.1116, 0.3972, 0.1268, 0.3881, 0.1268, 0.4118, 0.112, 0.4016, 0.7306, 0.8156, 0.7434, 0.7719, 0.7642, 0.8023, 0.7622, 0.8059, 0.1087, 0.3998, 0.1076, 0.4035, 0.1055, 0.3997, 0.1084, 0.3996, 0.112, 0.4016, 0.1268, 0.4118, 0.1043, 0.4206, 0.1076, 0.4035, 0.7692, 0.807, 0.7651, 0.8091, 0.7653, 0.806, 0.7658, 0.8058, 0.1084, 0.3996, 0.1055, 0.3997, 0.1075, 0.3962, 0.1086, 0.3991, 0.1076, 0.4035, 0.1043, 0.4206, 0.08792, 0.3999, 0.1055, 0.3997, 0.7946, 0.8171, 0.7646, 0.8391, 0.7651, 0.8091, 0.7692, 0.807, 0.1086, 0.3991, 0.1075, 0.3962, 0.1116, 0.3972, 0.109, 0.3992, 0.1055, 0.3997, 0.08792, 0.3999, 0.1036, 0.3791, 0.1075, 0.3962, 0.7434, 0.7719, 0.7946, 0.7719, 0.7679, 0.8031, 0.7642, 0.8023, 0.109, 0.3992, 0.1116, 0.3972, 0.112, 0.4016, 0.1092, 0.3997, 0.1075, 0.3962, 0.1036, 0.3791, 0.1268, 0.3881, 0.1116, 0.3972, 0.109, 0.3992, 0.1092, 0.3997, 0.1087, 0.3998, 0.1084, 0.3996, 0.1086, 0.3991, 0.7646, 0.8391, 0.7306, 0.8156, 0.7622, 0.8059, 0.7651, 0.8091, 0.7658, 0.8052, 0.7658, 0.8058, 0.7653, 0.806, 0.765, 0.8056, 0.7652, 0.8051, 0.7622, 0.8059, 0.7642, 0.8023, 0.7652, 0.8051, 0.765, 0.8056, 0.7679, 0.8031, 0.7692, 0.807, 0.7658, 0.8058, 0.7658, 0.8052, 0.7651, 0.8091, 0.7622, 0.8059, 0.765, 0.8056, 0.7653, 0.806, 0.7642, 0.8023, 0.7679, 0.8031, 0.7658, 0.8052, 0.7652, 0.8051, 0.7132, 0.573, 0.735, 0.603, 0.705, 0.6025, 0.7031, 0.5983, 0.3084, 0.3921, 0.3105, 0.3951, 0.3062, 0.3946, 0.3079, 0.3922, 0.3117, 0.3905, 0.3294, 0.3866, 0.3212, 0.4097, 0.3105, 0.3951, 0.6679, 0.6239, 0.6678, 0.573, 0.6991, 0.5996, 0.6983, 0.6034, 0.3079, 0.3922, 0.3062, 0.3946, 0.3048, 0.391, 0.3078, 0.3918, 0.3105, 0.3951, 0.3212, 0.4097, 0.2971, 0.4097, 0.3062, 0.3946, 0.705, 0.6025, 0.7019, 0.6055, 0.7012, 0.6025, 0.7016, 0.6022, 0.3078, 0.3918, 0.3048, 0.391, 0.3078, 0.3882, 0.3081, 0.3916, 0.3062, 0.3946, 0.2971, 0.4097, 0.2886, 0.3864, 0.3048, 0.391, 0.735, 0.603, 0.7117, 0.637, 0.7019, 0.6055, 0.705, 0.6025, 0.3081, 0.3916, 0.3078, 0.3882, 0.3117, 0.3905, 0.3085, 0.3917, 0.3048, 0.391, 0.2886, 0.3864, 0.3092, 0.3705, 0.3078, 0.3882, 0.6678, 0.573, 0.7132, 0.573, 0.7031, 0.5983, 0.6991, 0.5996, 0.3085, 0.3917, 0.3117, 0.3905, 0.3105, 0.3951, 0.3084, 0.3921, 0.3078, 0.3882, 0.3092, 0.3705, 0.3294, 0.3866, 0.3117, 0.3905, 0.3085, 0.3917, 0.3084, 0.3921, 0.3079, 0.3922, 0.3078, 0.3918, 0.3081, 0.3916, 0.7117, 0.637, 0.6679, 0.6239, 0.6983, 0.6034, 0.7019, 0.6055, 0.7014, 0.6017, 0.7016, 0.6022, 0.7012, 0.6025, 0.7008, 0.6022, 0.7008, 0.6018, 0.6983, 0.6034, 0.6991, 0.5996, 0.7008, 0.6018, 0.7008, 0.6022, 0.7031, 0.5983, 0.705, 0.6025, 0.7016, 0.6022, 0.7014, 0.6017, 0.7019, 0.6055, 0.6983, 0.6034, 0.7008, 0.6022, 0.7012, 0.6025, 0.6991, 0.5996, 0.7031, 0.5983, 0.7014, 0.6017, 0.7008, 0.6018, 0.6664, 0.823, 0.6787, 0.7786, 0.6999, 0.8089, 0.698, 0.8125, 0.146, 0.5373, 0.1449, 0.5414, 0.1426, 0.5371, 0.1458, 0.5371, 0.149, 0.5389, 0.1634, 0.5507, 0.1395, 0.559, 0.1449, 0.5414, 0.7302, 0.8233, 0.701, 0.8455, 0.7009, 0.8155, 0.7048, 0.8135, 0.1458, 0.5371, 0.1426, 0.5371, 0.1452, 0.5346, 0.146, 0.5368, 0.1449, 0.5414, 0.1395, 0.559, 0.1245, 0.5384, 0.1426, 0.5371, 0.6999, 0.8089, 0.7037, 0.8096, 0.7021, 0.8117, 0.7016, 0.8116, 0.146, 0.5368, 0.1452, 0.5346, 0.1488, 0.5347, 0.1463, 0.5369, 0.1426, 0.5371, 0.1245, 0.5384, 0.1397, 0.5187, 0.1452, 0.5346, 0.6787, 0.7786, 0.7302, 0.7783, 0.7037, 0.8096, 0.6999, 0.8089, 0.1463, 0.5369, 0.1488, 0.5347, 0.149, 0.5389, 0.1463, 0.5372, 0.1452, 0.5346, 0.1397, 0.5187, 0.1634, 0.5259, 0.1488, 0.5347, 0.701, 0.8455, 0.6664, 0.823, 0.698, 0.8125, 0.7009, 0.8155, 0.1463, 0.5372, 0.149, 0.5389, 0.1449, 0.5414, 0.146, 0.5373, 0.1488, 0.5347, 0.1634, 0.5259, 0.1634, 0.5507, 0.149, 0.5389, 0.1463, 0.5372, 0.146, 0.5373, 0.1458, 0.5371, 0.146, 0.5368, 0.1463, 0.5369, 0.7302, 0.7783, 0.7302, 0.8233, 0.7048, 0.8135, 0.7037, 0.8096, 0.7013, 0.8121, 0.7016, 0.8116, 0.7021, 0.8117, 0.7021, 0.8122, 0.7017, 0.8125, 0.7048, 0.8135, 0.7009, 0.8155, 0.7017, 0.8125, 0.7021, 0.8122, 0.698, 0.8125, 0.6999, 0.8089, 0.7016, 0.8116, 0.7013, 0.8121, 0.7037, 0.8096, 0.7048, 0.8135, 0.7021, 0.8122, 0.7021, 0.8117, 0.7009, 0.8155, 0.698, 0.8125, 0.7013, 0.8121, 0.7017, 0.8125, 0.6674, 0.6163, 0.6353, 0.6395, 0.6388, 0.6059, 0.6424, 0.6044, 0.3027, 0.5438, 0.3028, 0.5471, 0.2991, 0.5447, 0.3023, 0.5435, 0.3063, 0.5444, 0.3225, 0.5514, 0.3032, 0.5649, 0.3028, 0.5471, 0.6237, 0.573, 0.6674, 0.5739, 0.6414, 0.6009, 0.6379, 0.6001, 0.3023, 0.5435, 0.2991, 0.5447, 0.3003, 0.5405, 0.3024, 0.5431, 0.3028, 0.5471, 0.3032, 0.5649, 0.2834, 0.5521, 0.2991, 0.5447, 0.6388, 0.6059, 0.6365, 0.6033, 0.6388, 0.6027, 0.639, 0.6031, 0.3024, 0.5431, 0.3003, 0.5405, 0.3047, 0.5402, 0.3028, 0.5431, 0.2991, 0.5447, 0.2834, 0.5521, 0.2896, 0.5268, 0.3003, 0.5405, 0.6353, 0.6395, 0.5955, 0.6103, 0.6365, 0.6033, 0.6388, 0.6059, 0.3028, 0.5431, 0.3047, 0.5402, 0.3063, 0.5444, 0.3031, 0.5434, 0.3003, 0.5405, 0.2896, 0.5268, 0.3164, 0.5268, 0.3047, 0.5402, 0.6674, 0.5739, 0.6674, 0.6163, 0.6424, 0.6044, 0.6414, 0.6009, 0.3031, 0.5434, 0.3063, 0.5444, 0.3028, 0.5471, 0.3027, 0.5438, 0.3047, 0.5402, 0.3164, 0.5268, 0.3225, 0.5514, 0.3063, 0.5444, 0.3031, 0.5434, 0.3027, 0.5438, 0.3023, 0.5435, 0.3024, 0.5431, 0.3028, 0.5431, 0.5955, 0.6103, 0.6237, 0.573, 0.6379, 0.6001, 0.6365, 0.6033, 0.6395, 0.6029, 0.639, 0.6031, 0.6388, 0.6027, 0.639, 0.6023, 0.6394, 0.6024, 0.6379, 0.6001, 0.6414, 0.6009, 0.6394, 0.6024, 0.639, 0.6023, 0.6424, 0.6044, 0.6388, 0.6059, 0.639, 0.6031, 0.6395, 0.6029, 0.6365, 0.6033, 0.6379, 0.6001, 0.639, 0.6023, 0.6388, 0.6027, 0.6414, 0.6009, 0.6424, 0.6044, 0.6395, 0.6029, 0.6394, 0.6024, 0.6764, 0.6399, 0.7203, 0.6399, 0.7014, 0.6671, 0.6965, 0.6663, 0.348, 0.3893, 0.3446, 0.3919, 0.3452, 0.3869, 0.348, 0.389, 0.3494, 0.3922, 0.354, 0.4101, 0.3298, 0.4029, 0.3446, 0.3919, 0.6981, 0.707, 0.663, 0.6816, 0.6942, 0.6706, 0.6976, 0.6741, 0.348, 0.389, 0.3452, 0.3869, 0.3491, 0.3863, 0.3483, 0.3888, 0.3446, 0.3919, 0.3298, 0.4029, 0.3298, 0.377, 0.3452, 0.3869, 0.7014, 0.6671, 0.7021, 0.6721, 0.6988, 0.6707, 0.6988, 0.6701, 0.3483, 0.3888, 0.3491, 0.3863, 0.3515, 0.389, 0.3486, 0.389, 0.3452, 0.3869, 0.3298, 0.377, 0.3545, 0.3705, 0.3491, 0.3863, 0.7203, 0.6399, 0.7337, 0.6817, 0.7021, 0.6721, 0.7014, 0.6671, 0.3486, 0.389, 0.3515, 0.389, 0.3494, 0.3922, 0.3484, 0.3894, 0.3491, 0.3863, 0.3545, 0.3705, 0.3682, 0.3906, 0.3515, 0.389, 0.663, 0.6816, 0.6764, 0.6399, 0.6965, 0.6663, 0.6942, 0.6706, 0.3484, 0.3894, 0.3494, 0.3922, 0.3446, 0.3919, 0.348, 0.3893, 0.3515, 0.389, 0.3682, 0.3906, 0.354, 0.4101, 0.3494, 0.3922, 0.3484, 0.3894, 0.348, 0.3893, 0.348, 0.389, 0.3483, 0.3888, 0.3486, 0.389, 0.7337, 0.6817, 0.6981, 0.707, 0.6976, 0.6741, 0.7021, 0.6721, 0.6981, 0.6699, 0.6988, 0.6701, 0.6988, 0.6707, 0.6983, 0.6709, 0.6978, 0.6705, 0.6976, 0.6741, 0.6942, 0.6706, 0.6978, 0.6705, 0.6983, 0.6709, 0.6965, 0.6663, 0.7014, 0.6671, 0.6988, 0.6701, 0.6981, 0.6699, 0.7021, 0.6721, 0.6976, 0.6741, 0.6983, 0.6709, 0.6988, 0.6707, 0.6942, 0.6706, 0.6965, 0.6663, 0.6981, 0.6699, 0.6978, 0.6705, 0.6626, 0.6533, 0.6626, 0.6972, 0.6354, 0.6783, 0.6362, 0.6734, 0.2956, 0.3397, 0.2978, 0.3427, 0.2934, 0.3422, 0.2951, 0.3398, 0.299, 0.3381, 0.3167, 0.3342, 0.3084, 0.3572, 0.2978, 0.3427, 0.5955, 0.675, 0.6209, 0.6399, 0.6319, 0.6711, 0.6284, 0.6746, 0.2951, 0.3398, 0.2934, 0.3422, 0.292, 0.3386, 0.295, 0.3394, 0.2978, 0.3427, 0.3084, 0.3572, 0.2844, 0.3572, 0.2934, 0.3422, 0.6354, 0.6783, 0.6304, 0.679, 0.6318, 0.6758, 0.6324, 0.6758, 0.295, 0.3394, 0.292, 0.3386, 0.2951, 0.3358, 0.2953, 0.3391, 0.2934, 0.3422, 0.2844, 0.3572, 0.2758, 0.334, 0.292, 0.3386, 0.6626, 0.6972, 0.6208, 0.7106, 0.6304, 0.679, 0.6354, 0.6783, 0.2953, 0.3391, 0.2951, 0.3358, 0.299, 0.3381, 0.2957, 0.3392, 0.292, 0.3386, 0.2758, 0.334, 0.2965, 0.318, 0.2951, 0.3358, 0.6209, 0.6399, 0.6626, 0.6533, 0.6362, 0.6734, 0.6319, 0.6711, 0.2957, 0.3392, 0.299, 0.3381, 0.2978, 0.3427, 0.2956, 0.3397, 0.2951, 0.3358, 0.2965, 0.318, 0.3167, 0.3342, 0.299, 0.3381, 0.2957, 0.3392, 0.2956, 0.3397, 0.2951, 0.3398, 0.295, 0.3394, 0.2953, 0.3391, 0.6208, 0.7106, 0.5955, 0.675, 0.6284, 0.6746, 0.6304, 0.679, 0.6326, 0.6751, 0.6324, 0.6758, 0.6318, 0.6758, 0.6316, 0.6752, 0.632, 0.6748, 0.6284, 0.6746, 0.6319, 0.6711, 0.632, 0.6748, 0.6316, 0.6752, 0.6362, 0.6734, 0.6354, 0.6783, 0.6324, 0.6758, 0.6326, 0.6751, 0.6304, 0.679, 0.6284, 0.6746, 0.6316, 0.6752, 0.6318, 0.6758, 0.6319, 0.6711, 0.6362, 0.6734, 0.6326, 0.6751, 0.632, 0.6748, 0.8589, 0.7719, 0.8589, 0.8172, 0.8335, 0.8071, 0.8322, 0.8031, 0.2577, 0.3389, 0.2608, 0.3408, 0.2563, 0.3421, 0.2572, 0.339, 0.2601, 0.3364, 0.2755, 0.3271, 0.2755, 0.3511, 0.2608, 0.3408, 0.795, 0.8157, 0.8076, 0.772, 0.8285, 0.8023, 0.8265, 0.806, 0.2572, 0.339, 0.2563, 0.3421, 0.2542, 0.3387, 0.257, 0.3386, 0.2608, 0.3408, 0.2755, 0.3511, 0.2526, 0.3594, 0.2563, 0.3421, 0.8335, 0.8071, 0.8294, 0.8091, 0.8296, 0.806, 0.8301, 0.8059, 0.257, 0.3386, 0.2542, 0.3387, 0.256, 0.3349, 0.2573, 0.3383, 0.2563, 0.3421, 0.2526, 0.3594, 0.2367, 0.3391, 0.2542, 0.3387, 0.8589, 0.8172, 0.8289, 0.839, 0.8294, 0.8091, 0.8335, 0.8071, 0.2573, 0.3383, 0.256, 0.3349, 0.2601, 0.3364, 0.2578, 0.3384, 0.2542, 0.3387, 0.2367, 0.3391, 0.2525, 0.318, 0.256, 0.3349, 0.8076, 0.772, 0.8589, 0.7719, 0.8322, 0.8031, 0.8285, 0.8023, 0.2578, 0.3384, 0.2601, 0.3364, 0.2608, 0.3408, 0.2577, 0.3389, 0.256, 0.3349, 0.2525, 0.318, 0.2755, 0.3271, 0.2601, 0.3364, 0.2578, 0.3384, 0.2577, 0.3389, 0.2572, 0.339, 0.257, 0.3386, 0.2573, 0.3383, 0.8289, 0.839, 0.795, 0.8157, 0.8265, 0.806, 0.8294, 0.8091, 0.8301, 0.8052, 0.8301, 0.8059, 0.8296, 0.806, 0.8293, 0.8056, 0.8295, 0.8052, 0.8265, 0.806, 0.8285, 0.8023, 0.8295, 0.8052, 0.8293, 0.8056, 0.8322, 0.8031, 0.8335, 0.8071, 0.8301, 0.8059, 0.8301, 0.8052, 0.8294, 0.8091, 0.8265, 0.806, 0.8293, 0.8056, 0.8296, 0.806, 0.8285, 0.8023, 0.8322, 0.8031, 0.8301, 0.8052, 0.8295, 0.8052, 0.09437, 0.1925, 0.09433, 0.1908, 0.1213, 0.1898, 0.1213, 0.1915, 0.1213, 0.1915, 0.1213, 0.1898, 0.1471, 0.189, 0.1471, 0.1906, 0.1471, 0.1906, 0.1471, 0.189, 0.1725, 0.1883, 0.1725, 0.1899, 0.1725, 0.1899, 0.1725, 0.1883, 0.1978, 0.1876, 0.1978, 0.1892, 0.1978, 0.1892, 0.1978, 0.1876, 0.2228, 0.187, 0.2228, 0.1886, 0.2228, 0.1886, 0.2228, 0.187, 0.2473, 0.1865, 0.2473, 0.1881, 0.2473, 0.1881, 0.2473, 0.1865, 0.2711, 0.1861, 0.2711, 0.1877, 0.2711, 0.1877, 0.2711, 0.1861, 0.2942, 0.1858, 0.2942, 0.1874, 0.2942, 0.1874, 0.2942, 0.1858, 0.3172, 0.1855, 0.3172, 0.1872, 0.3172, 0.1872, 0.3172, 0.1855, 0.3414, 0.1854, 0.3414, 0.187, 0.3414, 0.187, 0.3414, 0.1854, 0.3687, 0.1854, 0.3687, 0.187, 0.3687, 0.187, 0.3687, 0.1854, 0.4013, 0.1855, 0.4013, 0.1871, 0.4013, 0.1871, 0.4013, 0.1855, 0.4416, 0.1857, 0.4415, 0.1874, 0.4415, 0.1874, 0.4416, 0.1857, 0.4696, 0.186, 0.4696, 0.1876, 0.4696, 0.1876, 0.4696, 0.186, 0.5019, 0.1864, 0.5019, 0.1879, 0.5019, 0.1879, 0.5019, 0.1864, 0.5382, 0.1868, 0.5381, 0.1884, 0.5381, 0.1884, 0.5382, 0.1868, 0.5773, 0.1874, 0.5773, 0.189, 0.5773, 0.189, 0.5773, 0.1874, 0.6179, 0.188, 0.6179, 0.1895, 0.6179, 0.1895, 0.6179, 0.188, 0.6584, 0.1886, 0.6584, 0.1901, 0.6584, 0.1901, 0.6584, 0.1886, 0.6971, 0.1891, 0.6971, 0.1906, 0.6971, 0.1906, 0.6971, 0.1891, 0.7324, 0.1895, 0.7324, 0.1911, 0.7324, 0.1911, 0.7324, 0.1895, 0.7631, 0.1899, 0.763, 0.1914, 0.763, 0.1914, 0.7631, 0.1899, 0.7885, 0.1901, 0.7885, 0.1915, 0.7885, 0.1915, 0.7885, 0.1901, 0.8103, 0.1901, 0.8103, 0.1916, 0.8103, 0.1916, 0.8103, 0.1901, 0.8336, 0.19, 0.8335, 0.1915, 0.8335, 0.1915, 0.8336, 0.19, 0.865, 0.1897, 0.8649, 0.1912, 0.8649, 0.1912, 0.865, 0.1897, 0.9103, 0.189, 0.9102, 0.1906, 0.129, 0.09767, 0.129, 0.08449, 0.1408, 0.08531, 0.141, 0.0975, 0.06516, 0.1936, 0.06527, 0.192, 0.09433, 0.1908, 0.09437, 0.1925, 0.06527, 0.192, 0.06525, 0.1906, 0.09417, 0.1894, 0.09433, 0.1908, 0.06525, 0.1906, 0.06503, 0.1891, 0.0941, 0.1878, 0.09417, 0.1894, 0.06503, 0.1891, 0.06491, 0.1876, 0.09414, 0.1863, 0.0941, 0.1878, 0.09433, 0.1908, 0.09417, 0.1894, 0.1211, 0.1884, 0.1213, 0.1898, 0.09417, 0.1894, 0.0941, 0.1878, 0.1211, 0.1869, 0.1211, 0.1884, 0.0941, 0.1878, 0.09414, 0.1863, 0.1211, 0.1854, 0.1211, 0.1869, 0.1213, 0.1898, 0.1211, 0.1884, 0.1469, 0.1875, 0.1471, 0.189, 0.1211, 0.1884, 0.1211, 0.1869, 0.1469, 0.186, 0.1469, 0.1875, 0.1211, 0.1869, 0.1211, 0.1854, 0.1469, 0.1845, 0.1469, 0.186, 0.1471, 0.189, 0.1469, 0.1875, 0.1723, 0.1868, 0.1725, 0.1883, 0.1469, 0.1875, 0.1469, 0.186, 0.1723, 0.1853, 0.1723, 0.1868, 0.1469, 0.186, 0.1469, 0.1845, 0.1723, 0.1838, 0.1723, 0.1853, 0.1725, 0.1883, 0.1723, 0.1868, 0.1976, 0.1862, 0.1978, 0.1876, 0.1723, 0.1868, 0.1723, 0.1853, 0.1976, 0.1847, 0.1976, 0.1862, 0.1723, 0.1853, 0.1723, 0.1838, 0.1976, 0.1832, 0.1976, 0.1847, 0.1978, 0.1876, 0.1976, 0.1862, 0.2227, 0.1856, 0.2228, 0.187, 0.1976, 0.1862, 0.1976, 0.1847, 0.2226, 0.1841, 0.2227, 0.1856, 0.1976, 0.1847, 0.1976, 0.1832, 0.2227, 0.1826, 0.2226, 0.1841, 0.2228, 0.187, 0.2227, 0.1856, 0.2472, 0.1851, 0.2473, 0.1865, 0.2227, 0.1856, 0.2226, 0.1841, 0.2472, 0.1836, 0.2472, 0.1851, 0.2226, 0.1841, 0.2227, 0.1826, 0.2472, 0.1821, 0.2472, 0.1836, 0.2473, 0.1865, 0.2472, 0.1851, 0.271, 0.1847, 0.2711, 0.1861, 0.2472, 0.1851, 0.2472, 0.1836, 0.271, 0.1832, 0.271, 0.1847, 0.2472, 0.1836, 0.2472, 0.1821, 0.271, 0.1817, 0.271, 0.1832, 0.2711, 0.1861, 0.271, 0.1847, 0.2941, 0.1843, 0.2942, 0.1858, 0.271, 0.1847, 0.271, 0.1832, 0.2941, 0.1828, 0.2941, 0.1843, 0.271, 0.1832, 0.271, 0.1817, 0.2942, 0.1814, 0.2941, 0.1828, 0.2942, 0.1858, 0.2941, 0.1843, 0.3171, 0.1841, 0.3172, 0.1855, 0.2941, 0.1843, 0.2941, 0.1828, 0.3171, 0.1826, 0.3171, 0.1841, 0.2941, 0.1828, 0.2942, 0.1814, 0.3172, 0.1811, 0.3171, 0.1826, 0.3172, 0.1855, 0.3171, 0.1841, 0.3413, 0.184, 0.3414, 0.1854, 0.3171, 0.1841, 0.3171, 0.1826, 0.3413, 0.1825, 0.3413, 0.184, 0.3171, 0.1826, 0.3172, 0.1811, 0.3414, 0.181, 0.3413, 0.1825, 0.3414, 0.1854, 0.3413, 0.184, 0.3686, 0.184, 0.3687, 0.1854, 0.3413, 0.184, 0.3413, 0.1825, 0.3686, 0.1825, 0.3686, 0.184, 0.3413, 0.1825, 0.3414, 0.181, 0.3687, 0.181, 0.3686, 0.1825, 0.3687, 0.1854, 0.3686, 0.184, 0.4012, 0.1841, 0.4013, 0.1855, 0.3686, 0.184, 0.3686, 0.1825, 0.4012, 0.1826, 0.4012, 0.1841, 0.3686, 0.1825, 0.3687, 0.181, 0.4013, 0.1811, 0.4012, 0.1826, 0.4013, 0.1855, 0.4012, 0.1841, 0.4415, 0.1843, 0.4416, 0.1857, 0.4012, 0.1841, 0.4012, 0.1826, 0.4415, 0.1829, 0.4415, 0.1843, 0.4012, 0.1826, 0.4013, 0.1811, 0.4415, 0.1814, 0.4415, 0.1829, 0.4416, 0.1857, 0.4415, 0.1843, 0.4695, 0.1846, 0.4696, 0.186, 0.4415, 0.1843, 0.4415, 0.1829, 0.4695, 0.1831, 0.4695, 0.1846, 0.4415, 0.1829, 0.4415, 0.1814, 0.4697, 0.1816, 0.4695, 0.1831, 0.4696, 0.186, 0.4695, 0.1846, 0.5018, 0.1849, 0.5019, 0.1864, 0.4695, 0.1846, 0.4695, 0.1831, 0.5018, 0.1835, 0.5018, 0.1849, 0.4695, 0.1831, 0.4697, 0.1816, 0.502, 0.182, 0.5018, 0.1835, 0.5019, 0.1864, 0.5018, 0.1849, 0.5381, 0.1854, 0.5382, 0.1868, 0.5018, 0.1849, 0.5018, 0.1835, 0.5381, 0.184, 0.5381, 0.1854, 0.5018, 0.1835, 0.502, 0.182, 0.5382, 0.1826, 0.5381, 0.184, 0.5382, 0.1868, 0.5381, 0.1854, 0.5773, 0.186, 0.5773, 0.1874, 0.5381, 0.1854, 0.5381, 0.184, 0.5773, 0.1845, 0.5773, 0.186, 0.5381, 0.184, 0.5382, 0.1826, 0.5774, 0.1831, 0.5773, 0.1845, 0.5773, 0.1874, 0.5773, 0.186, 0.6179, 0.1866, 0.6179, 0.188, 0.5773, 0.186, 0.5773, 0.1845, 0.6179, 0.1851, 0.6179, 0.1866, 0.5773, 0.1845, 0.5774, 0.1831, 0.618, 0.1837, 0.6179, 0.1851, 0.6179, 0.188, 0.6179, 0.1866, 0.6583, 0.1872, 0.6584, 0.1886, 0.6179, 0.1866, 0.6179, 0.1851, 0.6583, 0.1857, 0.6583, 0.1872, 0.6179, 0.1851, 0.618, 0.1837, 0.6585, 0.1843, 0.6583, 0.1857, 0.6584, 0.1886, 0.6583, 0.1872, 0.697, 0.1877, 0.6971, 0.1891, 0.6583, 0.1872, 0.6583, 0.1857, 0.697, 0.1863, 0.697, 0.1877, 0.6583, 0.1857, 0.6585, 0.1843, 0.6971, 0.1848, 0.697, 0.1863, 0.6971, 0.1891, 0.697, 0.1877, 0.7323, 0.1881, 0.7324, 0.1895, 0.697, 0.1877, 0.697, 0.1863, 0.7323, 0.1867, 0.7323, 0.1881, 0.697, 0.1863, 0.6971, 0.1848, 0.7324, 0.1853, 0.7323, 0.1867, 0.7324, 0.1895, 0.7323, 0.1881, 0.763, 0.1885, 0.7631, 0.1899, 0.7323, 0.1881, 0.7323, 0.1867, 0.763, 0.1871, 0.763, 0.1885, 0.7323, 0.1867, 0.7324, 0.1853, 0.7631, 0.1857, 0.763, 0.1871, 0.7631, 0.1899, 0.763, 0.1885, 0.7884, 0.1887, 0.7885, 0.1901, 0.763, 0.1885, 0.763, 0.1871, 0.7884, 0.1873, 0.7884, 0.1887, 0.763, 0.1871, 0.7631, 0.1857, 0.7885, 0.1859, 0.7884, 0.1873, 0.7885, 0.1901, 0.7884, 0.1887, 0.8102, 0.1887, 0.8103, 0.1901, 0.7884, 0.1887, 0.7884, 0.1873, 0.8102, 0.1873, 0.8102, 0.1887, 0.7884, 0.1873, 0.7885, 0.1859, 0.8103, 0.186, 0.8102, 0.1873, 0.8103, 0.1901, 0.8102, 0.1887, 0.8335, 0.1887, 0.8336, 0.19, 0.8102, 0.1887, 0.8102, 0.1873, 0.8334, 0.1872, 0.8335, 0.1887, 0.8102, 0.1873, 0.8103, 0.186, 0.8335, 0.1858, 0.8334, 0.1872, 0.8336, 0.19, 0.8335, 0.1887, 0.8649, 0.1883, 0.865, 0.1897, 0.8335, 0.1887, 0.8334, 0.1872, 0.8648, 0.1868, 0.8649, 0.1883, 0.8334, 0.1872, 0.8335, 0.1858, 0.8649, 0.1854, 0.8648, 0.1868, 0.865, 0.1897, 0.8649, 0.1883, 0.9103, 0.1876, 0.9103, 0.189, 0.8649, 0.1883, 0.8648, 0.1868, 0.9101, 0.1861, 0.9103, 0.1876, 0.8648, 0.1868, 0.8649, 0.1854, 0.9101, 0.1847, 0.9101, 0.1861, 0.1283, 0.09653, 0.1161, 0.09644, 0.1151, 0.08468, 0.1283, 0.08449, 0.6885, 0.7074, 0.7302, 0.7209, 0.7039, 0.741, 0.6995, 0.7386, 0.1443, 0.5008, 0.1464, 0.5038, 0.142, 0.5033, 0.1438, 0.5009, 0.1476, 0.4992, 0.1653, 0.4953, 0.157, 0.5184, 0.1464, 0.5038, 0.6884, 0.7779, 0.663, 0.7428, 0.696, 0.7421, 0.6982, 0.7465, 0.1438, 0.5009, 0.142, 0.5033, 0.1406, 0.4997, 0.1436, 0.5005, 0.1464, 0.5038, 0.157, 0.5184, 0.133, 0.5184, 0.142, 0.5033, 0.7039, 0.741, 0.7031, 0.7459, 0.7003, 0.7436, 0.7006, 0.743, 0.1436, 0.5005, 0.1406, 0.4997, 0.1437, 0.4969, 0.1439, 0.5002, 0.142, 0.5033, 0.133, 0.5184, 0.1245, 0.4951, 0.1406, 0.4997, 0.7302, 0.7209, 0.7302, 0.7648, 0.7031, 0.7459, 0.7039, 0.741, 0.1439, 0.5002, 0.1437, 0.4969, 0.1476, 0.4992, 0.1444, 0.5004, 0.1406, 0.4997, 0.1245, 0.4951, 0.1451, 0.4792, 0.1437, 0.4969, 0.663, 0.7428, 0.6885, 0.7074, 0.6995, 0.7386, 0.696, 0.7421, 0.1444, 0.5004, 0.1476, 0.4992, 0.1464, 0.5038, 0.1443, 0.5008, 0.1437, 0.4969, 0.1451, 0.4792, 0.1653, 0.4953, 0.1476, 0.4992, 0.1444, 0.5004, 0.1443, 0.5008, 0.1438, 0.5009, 0.1436, 0.5005, 0.1439, 0.5002, 0.7302, 0.7648, 0.6884, 0.7779, 0.6982, 0.7465, 0.7031, 0.7459, 0.7, 0.7426, 0.7006, 0.743, 0.7003, 0.7436, 0.6998, 0.7436, 0.6995, 0.7431, 0.6982, 0.7465, 0.696, 0.7421, 0.6995, 0.7431, 0.6998, 0.7436, 0.6995, 0.7386, 0.7039, 0.741, 0.7006, 0.743, 0.7, 0.7426, 0.7031, 0.7459, 0.6982, 0.7465, 0.6998, 0.7436, 0.7003, 0.7436, 0.696, 0.7421, 0.6995, 0.7386, 0.7, 0.7426, 0.6995, 0.7431, 0.3236, 0.8982, 0.3273, 0.9193, 0.2918, 0.9192, 0.286, 0.8985, 0.286, 0.8985, 0.2918, 0.9192, 0.2573, 0.9192, 0.2485, 0.8992, 0.2485, 0.8992, 0.2573, 0.9192, 0.2239, 0.9196, 0.2106, 0.9002, 0.2106, 0.9002, 0.2239, 0.9196, 0.1919, 0.9206, 0.1718, 0.9018, 0.1718, 0.9018, 0.1919, 0.9206, 0.1617, 0.9225, 0.1314, 0.9043, 0.1314, 0.9043, 0.1617, 0.9225, 0.1352, 0.9257, 0.08809, 0.9081, 0.7234, 0.9098, 0.674, 0.9308, 0.644, 0.927, 0.6772, 0.906, 0.6772, 0.906, 0.644, 0.927, 0.6121, 0.9245, 0.634, 0.9034, 0.634, 0.9034, 0.6121, 0.9245, 0.5789, 0.9228, 0.5927, 0.9015, 0.5927, 0.9015, 0.5789, 0.9228, 0.5444, 0.9217, 0.5528, 0.9002, 0.5528, 0.9002, 0.5444, 0.9217, 0.5091, 0.921, 0.5137, 0.8993, 0.5137, 0.8993, 0.5091, 0.921, 0.4731, 0.9205, 0.4752, 0.8987, 0.4752, 0.8987, 0.4731, 0.9205, 0.4366, 0.9201, 0.4369, 0.8983, 0.4369, 0.8983, 0.4366, 0.9201, 0.4, 0.9198, 0.399, 0.8981, 0.5315, 0.2857, 0.5185, 0.3249, 0.4916, 0.3562, 0.4546, 0.3748, 0.4134, 0.3779, 0.3742, 0.3649, 0.3429, 0.338, 0.3243, 0.3011, 0.3212, 0.2598, 0.3342, 0.2206, 0.3612, 0.1893, 0.3981, 0.1707, 0.4393, 0.1676, 0.4785, 0.1806, 0.5098, 0.2076, 0.5284, 0.2445, 0.399, 0.8981, 0.4, 0.9198, 0.3635, 0.9196, 0.3612, 0.8981, 0.3612, 0.8981, 0.3635, 0.9196, 0.3273, 0.9193, 0.3236, 0.8982, 0.8737, 0.248, 0.828, 0.2669, 0.7787, 0.2669, 0.7331, 0.248, 0.6981, 0.2131, 0.6793, 0.1675, 0.6793, 0.1181, 0.6981, 0.07249, 0.7331, 0.03758, 0.7787, 0.01869, 0.828, 0.01869, 0.8737, 0.03758, 0.9086, 0.07249, 0.9275, 0.1181, 0.9275, 0.1675, 0.9086, 0.2131, 0.3741, 0.04835, 0.3754, 0.05313, 0.354, 0.05368, 0.352, 0.04889, 0.3754, 0.05313, 0.3836, 0.0699, 0.3645, 0.07012, 0.354, 0.05368, 0.3836, 0.0699, 0.387, 0.3386, 0.3695, 0.3385, 0.3645, 0.07012, 0.387, 0.3386, 0.3624, 0.5872, 0.3206, 0.587, 0.3695, 0.3385, 0.3624, 0.5872, 0.3612, 0.8981, 0.3236, 0.8982, 0.3206, 0.587, 0.3961, 0.04794, 0.397, 0.05275, 0.3754, 0.05313, 0.3741, 0.04835, 0.397, 0.05275, 0.4029, 0.0698, 0.3836, 0.0699, 0.3754, 0.05313, 0.4029, 0.0698, 0.4045, 0.3386, 0.387, 0.3386, 0.3836, 0.0699, 0.4045, 0.3386, 0.4043, 0.5872, 0.3624, 0.5872, 0.387, 0.3386, 0.4043, 0.5872, 0.399, 0.8981, 0.3612, 0.8981, 0.3624, 0.5872, 0.4184, 0.04764, 0.4188, 0.05254, 0.397, 0.05275, 0.3961, 0.04794, 0.4188, 0.05254, 0.4223, 0.06982, 0.4029, 0.0698, 0.397, 0.05275, 0.4223, 0.06982, 0.4219, 0.3386, 0.4045, 0.3386, 0.4029, 0.0698, 0.4219, 0.3386, 0.4462, 0.5872, 0.4043, 0.5872, 0.4045, 0.3386, 0.4462, 0.5872, 0.4369, 0.8983, 0.399, 0.8981, 0.4043, 0.5872, 0.4413, 0.04747, 0.441, 0.05251, 0.4188, 0.05254, 0.4184, 0.04764, 0.441, 0.05251, 0.4419, 0.06997, 0.4223, 0.06982, 0.4188, 0.05254, 0.4419, 0.06997, 0.4394, 0.3385, 0.4219, 0.3386, 0.4223, 0.06982, 0.4394, 0.3385, 0.4881, 0.587, 0.4462, 0.5872, 0.4219, 0.3386, 0.4881, 0.587, 0.4752, 0.8987, 0.4369, 0.8983, 0.4462, 0.5872, 0.4651, 0.04747, 0.4639, 0.05271, 0.441, 0.05251, 0.4413, 0.04747, 0.4639, 0.05271, 0.4614, 0.07027, 0.4419, 0.06997, 0.441, 0.05251, 0.4614, 0.07027, 0.4569, 0.3384, 0.4394, 0.3385, 0.4419, 0.06997, 0.4569, 0.3384, 0.5301, 0.5866, 0.4881, 0.587, 0.4394, 0.3385, 0.5301, 0.5866, 0.5137, 0.8993, 0.4752, 0.8987, 0.4881, 0.587, 0.4902, 0.04774, 0.4877, 0.05322, 0.4639, 0.05271, 0.4651, 0.04747, 0.4877, 0.05322, 0.4808, 0.07074, 0.4614, 0.07027, 0.4639, 0.05271, 0.4808, 0.07074, 0.4744, 0.3382, 0.4569, 0.3384, 0.4614, 0.07027, 0.4744, 0.3382, 0.5722, 0.5862, 0.5301, 0.5866, 0.4569, 0.3384, 0.5722, 0.5862, 0.5528, 0.9002, 0.5137, 0.8993, 0.5301, 0.5866, 0.5168, 0.04846, 0.5124, 0.05419, 0.4877, 0.05322, 0.4902, 0.04774, 0.5124, 0.05419, 0.4999, 0.07142, 0.4808, 0.07074, 0.4877, 0.05322, 0.4999, 0.07142, 0.4919, 0.338, 0.4744, 0.3382, 0.4808, 0.07074, 0.4919, 0.338, 0.6146, 0.5856, 0.5722, 0.5862, 0.4744, 0.3382, 0.6146, 0.5856, 0.5927, 0.9015, 0.5528, 0.9002, 0.5722, 0.5862, 0.5451, 0.04988, 0.538, 0.0558, 0.5124, 0.05419, 0.5168, 0.04846, 0.538, 0.0558, 0.5185, 0.07233, 0.4999, 0.07142, 0.5124, 0.05419, 0.5185, 0.07233, 0.5093, 0.3377, 0.4919, 0.338, 0.4999, 0.07142, 0.5093, 0.3377, 0.6573, 0.5849, 0.6146, 0.5856, 0.4919, 0.338, 0.6573, 0.5849, 0.634, 0.9034, 0.5927, 0.9015, 0.6146, 0.5856, 0.5746, 0.05222, 0.5646, 0.05825, 0.538, 0.0558, 0.5451, 0.04988, 0.5646, 0.05825, 0.5364, 0.07348, 0.5185, 0.07233, 0.538, 0.0558, 0.5364, 0.07348, 0.5267, 0.3373, 0.5093, 0.3377, 0.5185, 0.07233, 0.5267, 0.3373, 0.7003, 0.5841, 0.6573, 0.5849, 0.5093, 0.3377, 0.7003, 0.5841, 0.6772, 0.906, 0.634, 0.9034, 0.6573, 0.5849, 0.605, 0.05542, 0.5941, 0.06204, 0.5646, 0.05825, 0.5746, 0.05222, 0.5941, 0.06204, 0.5532, 0.07484, 0.5364, 0.07348, 0.5646, 0.05825, 0.5532, 0.07484, 0.5441, 0.337, 0.5267, 0.3373, 0.5364, 0.07348, 0.5441, 0.337, 0.7426, 0.5831, 0.7003, 0.5841, 0.5267, 0.3373, 0.7426, 0.5831, 0.7234, 0.9098, 0.6772, 0.906, 0.7003, 0.5841, 0.2355, 0.05643, 0.2454, 0.06151, 0.2231, 0.06507, 0.2111, 0.0598, 0.2454, 0.06151, 0.2743, 0.07335, 0.2583, 0.07458, 0.2231, 0.06507, 0.2743, 0.07335, 0.2824, 0.3373, 0.2646, 0.3369, 0.2583, 0.07458, 0.2824, 0.3373, 0.1085, 0.5843, 0.06513, 0.5833, 0.2646, 0.3369, 0.1085, 0.5843, 0.1314, 0.9043, 0.08809, 0.9081, 0.06513, 0.5833, 0.2598, 0.05383, 0.2673, 0.05887, 0.2454, 0.06151, 0.2355, 0.05643, 0.2673, 0.05887, 0.2913, 0.07236, 0.2743, 0.07335, 0.2454, 0.06151, 0.2913, 0.07236, 0.2998, 0.3376, 0.2824, 0.3373, 0.2743, 0.07335, 0.2998, 0.3376, 0.1514, 0.5851, 0.1085, 0.5843, 0.2824, 0.3373, 0.1514, 0.5851, 0.1718, 0.9018, 0.1314, 0.9043, 0.1085, 0.5843, 0.2837, 0.05194, 0.2891, 0.05692, 0.2673, 0.05887, 0.2598, 0.05383, 0.2891, 0.05692, 0.3089, 0.07157, 0.2913, 0.07236, 0.2673, 0.05887, 0.3089, 0.07157, 0.3172, 0.3379, 0.2998, 0.3376, 0.2913, 0.07236, 0.3172, 0.3379, 0.1941, 0.5858, 0.1514, 0.5851, 0.2998, 0.3376, 0.1941, 0.5858, 0.2106, 0.9002, 0.1718, 0.9018, 0.1514, 0.5851, 0.307, 0.05059, 0.3109, 0.0555, 0.2891, 0.05692, 0.2837, 0.05194, 0.3109, 0.0555, 0.327, 0.07095, 0.3089, 0.07157, 0.2891, 0.05692, 0.327, 0.07095, 0.3346, 0.3382, 0.3172, 0.3379, 0.3089, 0.07157, 0.3346, 0.3382, 0.2364, 0.5863, 0.1941, 0.5858, 0.3172, 0.3379, 0.2364, 0.5863, 0.2485, 0.8992, 0.2106, 0.9002, 0.1941, 0.5858, 0.3297, 0.04961, 0.3325, 0.05445, 0.3109, 0.0555, 0.307, 0.05059, 0.3325, 0.05445, 0.3456, 0.07047, 0.327, 0.07095, 0.3109, 0.0555, 0.3456, 0.07047, 0.352, 0.3384, 0.3346, 0.3382, 0.327, 0.07095, 0.352, 0.3384, 0.2786, 0.5867, 0.2364, 0.5863, 0.3346, 0.3382, 0.2786, 0.5867, 0.286, 0.8985, 0.2485, 0.8992, 0.2364, 0.5863, 0.352, 0.04889, 0.354, 0.05368, 0.3325, 0.05445, 0.3297, 0.04961, 0.354, 0.05368, 0.3645, 0.07012, 0.3456, 0.07047, 0.3325, 0.05445, 0.3645, 0.07012, 0.3695, 0.3385, 0.352, 0.3384, 0.3456, 0.07047, 0.3695, 0.3385, 0.3206, 0.587, 0.2786, 0.5867, 0.352, 0.3384, 0.3206, 0.587, 0.3236, 0.8982, 0.286, 0.8985, 0.2786, 0.5867])
me_cylinder.use_remesh_preserve_volume = False
me_cylinder.use_remesh_preserve_attributes = False
me_cylinder.use_mirror_vertex_groups = False
me_cylinder.update()

# ---- objects
ob_cylinder = bpy.data.objects.new('Cylinder', me_cylinder)

# ---- transforms, parenting, visibility, modifiers, constraints
ob_cylinder.location = (0.0, 0.0, 1.0)
ob_cylinder.lineart.crease_threshold = 0.0
_vg = ob_cylinder.vertex_groups.new(name='cord 1')
_vg = ob_cylinder.vertex_groups.new(name='cord 2')
_vg = ob_cylinder.vertex_groups.new(name='cord 3')
_vg = ob_cylinder.vertex_groups.new(name='cord 4')
_vg = ob_cylinder.vertex_groups.new(name='cord 5')
_vg = ob_cylinder.vertex_groups.new(name='cord 6')
_vg = ob_cylinder.vertex_groups.new(name='cord 7')
_vg = ob_cylinder.vertex_groups.new(name='cord 8')
_vg = ob_cylinder.vertex_groups.new(name='cord 9')
_vg = ob_cylinder.vertex_groups.new(name='cord 10')
_vg = ob_cylinder.vertex_groups.new(name='cord 11')
_vg = ob_cylinder.vertex_groups.new(name='cord 12')
_vg = ob_cylinder.vertex_groups.new(name='cord 13')

# ---- collection membership
col_collection_1.objects.link(ob_cylinder)

# ---- scene / render settings (as saved in the file)
scene.frame_start = 1; scene.frame_end = 250; scene.frame_set(1)
scene.render.engine = 'BLENDER_EEVEE_NEXT'
scene.render.resolution_percentage = 50
scene.render.dither_intensity = 0.0
scene.cycles.use_denoising = False
scene.cycles.samples = 128
scene.cycles.sampling_pattern = 'TABULATED_SOBOL'
scene.cycles.light_sampling_threshold = 0.0
scene.cycles.use_adaptive_sampling = False
scene.cycles.use_light_tree = False
scene.cycles.blur_glossy = 0.0
scene.cycles.sample_clamp_indirect = 0.0
scene.view_settings.view_transform = 'Standard'
bpy.context.view_layer.update()

# ---- added for rendering (the .blend has no active camera and no usable light): camera, sun
cam_auto = bpy.data.cameras.new('AutoCamera')
cam_auto.lens = 50.0
cam_auto.sensor_width = 36.0
cam_auto.clip_end = 1000.0
ob_auto_camera = bpy.data.objects.new('AutoCamera', cam_auto)
scene.collection.objects.link(ob_auto_camera)
ob_auto_camera.location = (2.86711, -3.38959, 3.79987)
ob_auto_camera.rotation_euler = (1.09748, -7.21219e-08, 0.694738)
scene.camera = ob_auto_camera
light_auto_sun = bpy.data.lights.new('AutoSun', 'SUN')
light_auto_sun.energy = 3.0
light_auto_sun.angle = 0.0523599
ob_auto_sun = bpy.data.objects.new('AutoSun', light_auto_sun)
scene.collection.objects.link(ob_auto_sun)
ob_auto_sun.rotation_euler = (0.872665, 0.174533, 0.523599)
bpy.context.view_layer.update()
